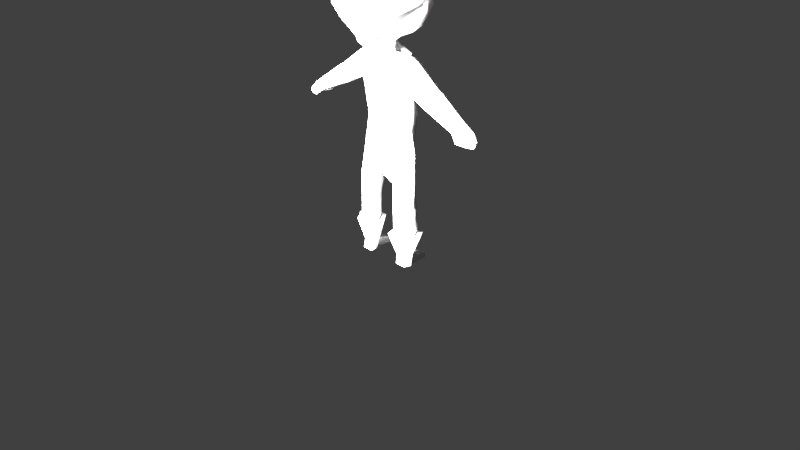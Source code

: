 # Source: peoples.blend  (saved by Blender 2.79.0; exported with 4.5.12 LTS)
import bpy
from mathutils import Matrix  # noqa: F401  (used for matrix-valued properties, if any)

bpy.ops.wm.read_factory_settings(use_empty=True)
scene = bpy.context.scene
scene.name = 'Scene'

# ---- collections
col_collection_1 = bpy.data.collections.new('Collection 1'); scene.collection.children.link(col_collection_1)
col_collection_1.hide_render = True
col_collection_1.hide_viewport = True
col_collection_2 = bpy.data.collections.new('Collection 2'); scene.collection.children.link(col_collection_2)

# ---- materials (node trees are filled in below, after node groups)
mat_material = bpy.data.materials.new('Material')
mat_material.alpha_threshold = 0.0
mat_material.use_transparent_shadow = False
mat_material.roughness = 0.5
mat_material.line_color = (0.0, 0.0, 0.0, 1.0)
mat_material_001 = bpy.data.materials.new('Material.001')
mat_material_001.alpha_threshold = 0.0
mat_material_001.use_transparent_shadow = False
mat_material_001.roughness = 0.5
mat_material_001.line_color = (0.0, 0.0, 0.0, 1.0)

# ---- material node trees

# ---- world
world_world = bpy.data.worlds.new('World'); scene.world = world_world
world_world.color = (0.05088, 0.05088, 0.05088)
world_world.use_sun_shadow = False
world_world.sun_shadow_jitter_overblur = 0.0
world_world.cycles.sampling_method = 'MANUAL'

# ---- cameras
cam_camera = bpy.data.cameras.new('Camera')
cam_camera.clip_end = 100.0
cam_camera.lens = 35.0
cam_camera.sensor_width = 32.0
cam_camera.sensor_height = 18.0
cam_camera.ortho_scale = 7.314
cam_camera.dof.focus_distance = 0.0
cam_camera.dof.aperture_fstop = 128.0

# ---- lights
light_lamp = bpy.data.lights.new('Lamp', 'POINT')
light_lamp.transmission_factor = 0.0
light_lamp.cutoff_distance = 30.0
light_lamp.energy = 100.0
light_lamp.shadow_buffer_clip_start = 1.001
light_lamp.shadow_soft_size = 0.1
light_lamp.shadow_maximum_resolution = 0.006
light_lamp.use_absolute_resolution = True
light_sun_001 = bpy.data.lights.new('Sun.001', 'SUN')
light_sun_001.transmission_factor = 0.0
light_sun_001.angle = 0.1993
light_sun_001.energy = 50.0
light_sun_001.shadow_buffer_clip_start = 0.5
light_sun_001.shadow_soft_size = 0.1
light_sun_001.shadow_cascade_max_distance = 1000.0
light_sun = bpy.data.lights.new('Sun', 'SUN')
light_sun.transmission_factor = 0.0
light_sun.angle = 0.1993
light_sun.energy = 100.0
light_sun.shadow_buffer_clip_start = 0.5
light_sun.shadow_soft_size = 0.1
light_sun.shadow_cascade_max_distance = 1000.0

# ---- meshes
me_cube_001 = bpy.data.meshes.new('Cube.001')
me_cube_001.from_pydata([(-1.533, 0.02514, 3.131), (-1.131, -1.07, 3.131), (-1.027, 1.02, 3.073), (-1.208, 0.02567, 3.614), (-1.016, -0.8881, 3.614), (-0.891, 0.8897, 3.596), (-0.6295, 0.03781, 4.015), (-0.5793, -0.2231, 4.014), (-0.5798, 0.3139, 4.013), (-1.565, 0.0263, 2.531), (-1.195, -1.013, 2.239), (-1.127, 1.036, 2.616), (-5.234e-09, -1.178, 3.089), (-1.107e-08, 1.241, 3.089), (1.533, 0.02514, 3.131), (1.131, -1.07, 3.131), (0.9928, 0.9343, 3.266), (0.0, -1.11, 3.614), (-0.003539, 1.084, 3.599), (1.262, 0.02567, 3.55), (1.005, -0.8881, 3.603), (0.8858, 0.8046, 3.61), (0.04317, 0.03486, 4.115), (0.03365, -0.2866, 4.081), (0.0327, 0.3744, 4.078), (0.6589, 0.03781, 4.015), (0.6083, -0.2231, 4.014), (0.6078, 0.3139, 4.013), (0.05578, -1.227, 2.467), (-1.108e-08, 1.24, 3.078), (1.565, 0.0263, 2.531), (1.26, -1.013, 2.185), (1.068, 0.8757, 2.794), (0.5335, 1.136, 3.416), (0.5854, -1.147, 3.09), (0.5109, 0.9712, 3.615), (0.5242, -0.9956, 3.614), (0.3338, 0.3432, 4.059), (0.3346, -0.2538, 4.062), (0.3656, 0.03638, 4.079), (0.5846, -1.161, 2.537), (-0.7441, -1.065, 1.884), (0.0352, -1.156, 1.922), (0.9438, -1.065, 1.776), (0.3117, -1.128, 1.896), (-0.4035, -0.8164, 1.409), (-0.1311, -0.8662, 1.39), (0.3872, -0.8164, 1.398), (0.02328, -0.8494, 1.377), (-1.16, 0.3229, 1.109), (-0.685, 0.4499, 1.168), (-0.1571, 0.3229, 1.109), (-0.4156, 0.4792, 1.145), (-1.345, 0.8853, 0.6032), (-0.6956, 0.9634, 0.523), (0.03743, 0.8853, 0.6032), (-0.3243, 0.8693, 0.4614), (-0.9744, 0.8554, 0.04015), (-0.7122, 0.8075, 0.02208), (-0.4212, 0.8554, 0.04015), (-0.5637, 0.8237, 0.009647), (-0.1763, -0.4745, 1.098), (0.02196, -0.4303, 1.141), (-0.383, -0.4969, 1.115), (-0.7478, -0.4303, 1.141)], [], [(13, 2, 5, 18), (2, 0, 3, 5), (3, 4, 7, 6), (18, 5, 8, 24), (0, 1, 4, 3), (1, 12, 17, 4), (6, 7, 23, 22), (8, 6, 22, 24), (4, 17, 23, 7), (5, 3, 6, 8), (12, 1, 10, 28), (0, 2, 11, 9), (2, 13, 29, 11), (1, 0, 9, 10), (33, 35, 21, 16), (16, 21, 19, 14), (19, 25, 26, 20), (35, 37, 27, 21), (14, 19, 20, 15), (34, 36, 17, 12), (39, 22, 23, 38), (37, 24, 22, 39), (36, 38, 23, 17), (21, 27, 25, 19), (34, 40, 31, 15), (14, 30, 32, 16), (15, 31, 30, 14), (12, 28, 40, 34), (20, 26, 38, 36), (27, 37, 39, 25), (25, 39, 38, 26), (15, 20, 36, 34), (18, 24, 37, 35), (13, 18, 35, 33), (31, 40, 44, 43), (40, 28, 42, 44), (28, 10, 41, 42), (43, 44, 48, 47), (44, 42, 46, 48), (42, 41, 45, 46), (62, 61, 52, 51), (61, 63, 50, 52), (63, 64, 49, 50), (51, 52, 56, 55), (52, 50, 54, 56), (50, 49, 53, 54), (55, 56, 60, 59), (56, 54, 58, 60), (54, 53, 57, 58), (46, 45, 64, 63), (48, 46, 63, 61), (47, 48, 61, 62)])
me_cube_001.polygons.foreach_set('use_smooth', [True] * 52)
me_cube_001.materials.append(mat_material)
me_cube_001.use_remesh_preserve_volume = False
me_cube_001.use_remesh_preserve_attributes = False
me_cube_001.use_mirror_vertex_groups = False
me_cube_001.update()
me_cube = bpy.data.meshes.new('Cube')
me_cube.from_pydata([(-0.9056, 0.08525, -0.002163), (-1.116, 0.04804, 0.7503), (-0.9675, -0.2245, 0.6944), (-0.717, -0.225, 0.1499), (-0.9702, 0.3499, 0.7014), (-0.7238, 0.4103, 0.1561), (-0.6255, 0.5656, -2.098), (-0.6255, -0.3079, -2.117), (-0.6591, 0.4538, 0.8018), (-0.6591, -0.3528, 0.8018), (-1.085, 0.09074, -2.112), (0.0, 0.7336, -2.12), (-0.5814, 0.5941, -0.01677), (0.0, -0.5468, -2.095), (-0.5814, -0.3717, -0.01677), (-0.7994, 0.03913, 0.9421), (0.0, 0.5446, 0.9421), (0.0, -0.448, 0.9421), (0.0, 0.8127, -0.01677), (0.0, -0.5586, -0.01677), (-0.8982, 0.08782, -0.01677), (0.0, -0.6444, -2.263), (-0.5208, 0.6722, -1.024), (-0.5208, -0.2523, -1.024), (0.0, 0.8842, -0.9955), (0.0, -0.4647, -0.9675), (-0.7615, 0.183, -1.085), (-1.119, 0.02392, -2.625), (-0.6812, -0.3246, -2.604), (-0.6995, 0.5101, -2.538), (0.0, 0.637, -2.582), (0.0, -0.5301, -2.566), (0.0, 0.03079, -2.765), (-1.145, 0.005079, -3.083), (-0.8913, -0.2693, -3.037), (-0.8653, 0.3091, -3.011), (-0.4316, 0.3304, -3.014), (-0.4942, -0.3489, -2.948), (-0.4101, 0.01003, -3.07), (-1.117, 5.437e-08, -3.9), (-0.8726, -0.2915, -3.819), (-1.002, 0.2885, -3.822), (-0.6149, 0.2976, -3.815), (-0.5605, -0.2989, -3.814), (-0.4685, 1.017e-07, -3.933), (-1.134, 5.437e-08, -4.578), (-0.8897, -0.2915, -4.578), (-1.019, 0.2885, -4.578), (-0.632, 0.2976, -4.578), (-0.5777, -0.2989, -4.578), (-0.4857, 1.017e-07, -4.578), (-1.021, 5.667e-08, -4.796), (-0.8539, -0.1988, -4.796), (-0.9419, 0.1967, -4.796), (-0.6782, 0.203, -4.796), (-0.6411, -0.2039, -4.796), (-0.5784, 8.896e-08, -4.796), (-1.304, 4.908e-08, -4.628), (-0.9432, -0.4301, -4.628), (-1.134, 0.4256, -4.628), (-0.563, 0.4391, -4.628), (-0.4829, -0.441, -4.628), (-0.3471, 1.189e-07, -4.628), (-1.024, 6.125e-08, -5.383), (-0.855, -0.2018, -5.383), (-0.9443, 0.1996, -5.383), (-0.6767, 0.206, -5.383), (-0.6391, -0.2069, -5.383), (-0.5754, 9.402e-08, -5.383), (-1.024, 6.125e-08, -5.718), (-0.9443, -0.1996, -5.718), (-0.9443, 0.1996, -5.718), (-0.6767, 0.206, -5.718), (-0.5872, -0.2081, -5.718), (-0.5754, 9.402e-08, -5.718), (-0.9221, 0.7354, -5.567), (-0.565, 0.727, -5.567), (-0.9221, 0.7354, -5.718), (-0.565, 0.727, -5.718), (-1.186, 0.04688, 0.7165), (-0.9753, 0.0841, -0.03598), (-0.7935, 0.4092, 0.1223), (-1.04, 0.3488, 0.6675), (-0.7867, -0.2262, 0.1161), (-1.037, -0.2257, 0.6606), (-2.006, 0.03332, 0.1246), (-1.795, 0.07054, -0.4337), (-1.614, 0.3956, -0.2755), (-1.86, 0.3352, 0.07568), (-1.607, -0.2397, -0.2817), (-1.857, -0.2392, 0.06874), (-2.119, 0.03146, 0.06999), (-1.908, 0.06868, -0.4883), (-1.726, 0.3937, -0.3301), (-1.973, 0.3334, 0.02107), (-1.719, -0.2416, -0.3363), (-1.97, -0.2411, 0.01413), (-3.039, 0.02585, -0.5451), (-2.893, 0.05157, -0.8569), (-2.768, 0.2763, -0.8217), (-2.938, 0.2345, -0.5789), (-2.763, -0.1629, -0.8259), (-2.936, -0.1625, -0.5837), (-3.357, 0.0114, -0.7641), (-3.218, 0.05018, -1.022), (-3.029, 0.3889, -1.033), (-3.205, 0.326, -0.815), (-3.022, -0.2732, -1.039), (-3.202, -0.2726, -0.8223), (-3.499, 0.01757, -0.9662), (-3.441, 0.04218, -1.187), (-3.32, 0.2572, -1.083), (-3.402, 0.2172, -0.9986), (-3.316, -0.163, -1.087), (-3.401, -0.1627, -1.003), (0.0, -0.1456, 0.9373), (0.0, 0.2384, 0.9373), (-0.2184, 0.04288, 0.9373), (-0.1641, -0.1087, 0.883), (-0.1641, 0.2033, 0.883), (0.0, -0.08349, -2.462), (-0.3882, -0.1043, -2.766), (-0.4723, -0.4631, -2.645), (0.0, -0.1466, 1.241), (0.0, 0.2374, 1.241), (-0.1965, 0.04183, 1.241), (-0.1422, -0.1098, 1.187), (-0.1422, 0.2023, 1.187), (0.0, -0.3419, 1.348), (0.0, 0.4329, 1.348), (-0.3796, 0.03832, 1.348), (-0.2701, -0.2676, 1.348), (-0.2701, 0.362, 1.348), (0.0, -0.7829, 1.607), (0.0, 0.876, 1.607), (-1.036, 0.03116, 1.607), (-0.6673, -0.6238, 1.607), (-0.6673, 0.7241, 1.607), (0.0, 0.03747, 3.775), (0.0, -1.122, 2.173), (0.0, 1.222, 2.173), (-1.441, 0.02806, 2.173), (-0.8598, -0.8973, 2.173), (-0.8598, 1.007, 2.173), (0.0, -1.122, 3.124), (0.0, 1.222, 3.124), (-1.441, 0.02806, 3.124), (-0.8598, -0.8973, 3.124), (-0.8598, 1.007, 3.124), (0.0, -0.1935, 3.775), (0.0, 0.2815, 3.775), (-0.6329, 0.03958, 3.775), (-0.515, -0.148, 3.775), (-0.515, 0.238, 3.775), (0.0, -0.8593, 3.436), (0.0, 0.954, 3.436), (-1.196, 0.03055, 3.436), (-0.7465, 0.788, 3.436), (-0.7465, -0.6853, 3.436)], [], [(14, 9, 2, 3), (1, 4, 82, 79), (8, 12, 5, 4), (15, 8, 4, 1), (3, 2, 84, 83), (70, 73, 67, 64), (12, 20, 0, 5), (9, 15, 1, 2), (8, 16, 18, 12), (22, 24, 11, 6), (23, 25, 19, 14), (14, 19, 17, 9), (26, 23, 14, 20), (22, 26, 20, 12), (20, 14, 3, 0), (8, 15, 117, 119), (9, 17, 115, 118), (7, 28, 31, 13), (10, 27, 28, 7), (6, 10, 26, 22), (10, 7, 23, 26), (7, 13, 25, 23), (12, 18, 24, 22), (30, 36, 35, 29), (116, 119, 127, 124), (11, 30, 29, 6), (6, 29, 27, 10), (38, 44, 42, 36), (33, 39, 40, 34), (27, 33, 34, 28), (32, 38, 36, 30), (28, 34, 37, 31), (29, 35, 33, 27), (42, 48, 47, 41), (43, 49, 50, 44), (34, 40, 43, 37), (35, 41, 39, 33), (37, 43, 44, 38), (36, 42, 41, 35), (46, 52, 55, 49), (50, 56, 54, 48), (39, 45, 46, 40), (44, 50, 48, 42), (40, 46, 49, 43), (41, 47, 45, 39), (54, 60, 59, 53), (55, 61, 62, 56), (47, 53, 51, 45), (49, 55, 56, 50), (48, 54, 53, 47), (45, 51, 52, 46), (58, 64, 67, 61), (62, 68, 66, 60), (51, 57, 58, 52), (56, 62, 60, 54), (52, 58, 61, 55), (53, 59, 57, 51), (66, 72, 71, 65), (67, 73, 74, 68), (59, 65, 63, 57), (61, 67, 68, 62), (60, 66, 65, 59), (57, 63, 64, 58), (71, 72, 74, 69), (69, 74, 73, 70), (63, 69, 70, 64), (68, 74, 72, 66), (73, 70, 77, 78), (65, 71, 69, 63), (75, 76, 78, 77), (70, 64, 75, 77), (64, 67, 76, 75), (67, 73, 78, 76), (83, 84, 90, 89), (80, 83, 89, 86), (0, 3, 83, 80), (2, 1, 79, 84), (4, 5, 81, 82), (5, 0, 80, 81), (88, 87, 93, 94), (90, 85, 91, 96), (79, 82, 88, 85), (84, 79, 85, 90), (82, 81, 87, 88), (81, 80, 86, 87), (91, 94, 100, 97), (95, 96, 102, 101), (87, 86, 92, 93), (86, 89, 95, 92), (89, 90, 96, 95), (85, 88, 94, 91), (99, 98, 104, 105), (100, 99, 105, 106), (96, 91, 97, 102), (94, 93, 99, 100), (93, 92, 98, 99), (92, 95, 101, 98), (108, 103, 109, 114), (103, 106, 112, 109), (98, 101, 107, 104), (101, 102, 108, 107), (97, 100, 106, 103), (102, 97, 103, 108), (111, 110, 109, 112), (110, 113, 114, 109), (106, 105, 111, 112), (105, 104, 110, 111), (104, 107, 113, 110), (107, 108, 114, 113), (119, 117, 125, 127), (31, 37, 122, 21), (15, 9, 118, 117), (16, 8, 119, 116), (21, 122, 121, 120), (127, 125, 130, 132), (126, 123, 128, 131), (38, 32, 120, 121), (118, 115, 123, 126), (37, 38, 121, 122), (117, 118, 126, 125), (130, 131, 136, 135), (129, 132, 137, 134), (124, 127, 132, 129), (125, 126, 131, 130), (137, 135, 141, 143), (136, 133, 139, 142), (131, 128, 133, 136), (132, 130, 135, 137), (142, 139, 144, 147), (141, 142, 147, 146), (134, 137, 143, 140), (135, 136, 142, 141), (155, 157, 153, 150), (157, 156, 151, 153), (143, 141, 146, 148), (140, 143, 148, 145), (151, 152, 149, 138), (153, 151, 138, 150), (156, 158, 152, 151), (158, 154, 149, 152), (147, 144, 154, 158), (146, 147, 158, 156), (148, 146, 156, 157), (145, 148, 157, 155)])
me_cube.polygons.foreach_set('use_smooth', [True] * 144)
me_cube.materials.append(mat_material)
me_cube.use_remesh_preserve_volume = False
me_cube.use_remesh_preserve_attributes = False
me_cube.use_mirror_vertex_groups = False
me_cube.update()
me_cube_002 = bpy.data.meshes.new('Cube.002')
me_cube_002.from_pydata([(-1.624, -0.007591, 3.244), (-1.222, -1.103, 3.244), (-1.118, 0.9873, 3.186), (-1.299, -0.007065, 3.727), (-1.107, -0.9209, 3.727), (-0.982, 0.8569, 3.709), (-0.7205, 0.005075, 4.127), (-0.6703, -0.2559, 4.127), (-0.6708, 0.2812, 4.125), (-1.656, -0.006433, 2.643), (-1.286, -1.046, 2.351), (-1.218, 1.003, 2.728), (-0.09103, -1.351, 3.263), (-0.09103, 1.208, 3.201), (1.442, -0.007591, 3.244), (1.04, -1.103, 3.244), (0.9018, 0.9015, 3.378), (-0.09103, -1.143, 3.727), (-0.09457, 1.051, 3.711), (1.171, -0.007065, 3.662), (0.9137, -0.9209, 3.716), (0.7947, 0.7718, 3.723), (-0.04786, 0.00213, 4.227), (-0.05738, -0.3193, 4.194), (-0.05833, 0.3417, 4.191), (0.5678, 0.005075, 4.127), (0.5172, -0.2559, 4.127), (0.5167, 0.2812, 4.125), (-0.03525, -1.485, 2.649), (-0.09103, 1.207, 3.19), (1.474, -0.006433, 2.643), (1.169, -1.046, 2.297), (0.9766, 0.8429, 2.906), (0.4424, 1.103, 3.528), (0.4943, -1.319, 3.265), (0.4198, 0.9385, 3.727), (0.4331, -1.028, 3.727), (0.2427, 0.3105, 4.172), (0.2435, -0.2866, 4.175), (0.2745, 0.00365, 4.192), (0.4936, -1.418, 2.719), (-0.8351, -1.097, 1.996), (-0.05583, -1.274, 2.042), (0.8528, -1.097, 1.888), (0.2206, -1.246, 2.016), (-0.4946, -0.8492, 1.522), (-0.2112, -1.014, 1.426), (0.2962, -0.8492, 1.511), (-0.05683, -0.9974, 1.413), (-1.251, 0.2901, 1.221), (-0.776, 0.249, 1.118), (-0.2482, 0.2901, 1.221), (-0.5066, 0.2783, 1.096), (-1.436, 0.8525, 0.7157), (-0.7866, 0.769, 0.629), (-0.0536, 0.8525, 0.7157), (-0.4153, 0.675, 0.5673), (-1.065, 0.8227, 0.1526), (-0.8033, 0.7748, 0.1345), (-0.5122, 0.8227, 0.1526), (-0.6547, 0.7909, 0.1221), (-0.2564, -0.5371, 1.126), (-0.06907, -0.463, 1.253), (-0.4631, -0.5596, 1.143), (-0.8388, -0.463, 1.253), (-1.528, -0.01255, 3.217), (-1.162, -1.026, 3.223), (-1.059, 0.9102, 3.162), (-1.222, -0.01281, 3.663), (-1.055, -0.8631, 3.663), (-0.933, 0.7941, 3.648), (-0.6812, 0.002417, 4.036), (-0.6404, -0.233, 4.034), (-0.639, 0.2525, 4.035), (-1.556, -0.006326, 2.635), (-1.234, -0.9602, 2.351), (-1.147, 0.934, 2.717), (-0.08909, -1.112, 3.188), (-0.07651, 1.112, 3.177), (1.346, -0.01539, 3.218), (0.9793, -1.027, 3.22), (0.8272, 0.846, 3.341), (-0.09019, -1.061, 3.669), (-0.08934, 0.9715, 3.651), (1.092, -0.01258, 3.6), (0.8623, -0.8646, 3.651), (0.7398, 0.7199, 3.657), (-0.04608, 0.001928, 4.127), (-0.05618, -0.2895, 4.098), (-0.05666, 0.3078, 4.096), (0.5234, 0.002349, 4.038), (0.4824, -0.2332, 4.036), (0.4788, 0.2528, 4.037), (-0.03419, -1.16, 2.583), (-0.07012, 1.11, 3.182), (1.374, -0.007547, 2.635), (1.117, -0.9597, 2.296), (0.89, 0.7932, 2.9), (0.42, 1.017, 3.482), (0.4805, -1.081, 3.188), (0.3981, 0.8668, 3.661), (0.4184, -0.9511, 3.665), (0.2277, 0.2783, 4.078), (0.2299, -0.2582, 4.08), (0.2598, 0.003412, 4.093), (0.4802, -1.094, 2.652), (-0.8221, -1.001, 2.018), (-0.05454, -1.093, 2.063), (0.842, -1.0, 1.909), (0.212, -1.066, 2.039), (-0.4803, -0.7721, 1.584), (-0.2171, -0.7186, 1.664), (0.2893, -0.7724, 1.574), (-0.07495, -0.7075, 1.657), (-1.089, 0.3638, 1.356), (-0.7743, 0.4395, 1.423), (-0.2464, 0.3224, 1.316), (-0.4967, 0.4775, 1.395), (-1.276, 0.9775, 0.7819), (-0.7661, 1.11, 0.7664), (-0.0507, 0.9393, 0.7653), (-0.4113, 1.07, 0.7488), (-0.9722, 0.9537, 0.142), (-0.7885, 0.9881, 0.122), (-0.5212, 0.9223, 0.1514), (-0.6727, 0.9833, 0.113), (-0.2691, -0.3948, 1.455), (-0.07962, -0.4344, 1.348), (-0.4656, -0.4099, 1.47), (-0.8368, -0.4461, 1.352), (-0.9966, 0.05252, 0.1103), (-1.207, 0.0153, 0.8627), (-1.059, -0.2572, 0.8069), (-0.808, -0.2578, 0.2623), (-1.061, 0.3172, 0.8138), (-0.8148, 0.3776, 0.2685), (-0.6528, 0.5463, -1.918), (-0.7166, -0.3407, -2.005), (-0.7501, 0.421, 0.9142), (-0.7501, -0.3855, 0.9142), (-1.176, 0.058, -1.999), (-0.6382, 0.5663, 0.03506), (-0.6724, -0.4044, 0.09567), (-0.8904, 0.006393, 1.055), (-0.9892, 0.05508, 0.09567), (-0.6868, 0.6435, -0.9096), (-0.6119, -0.2851, -0.9119), (-0.8525, 0.1503, -0.9725), (-1.21, -0.008812, -2.513), (-0.7723, -0.3573, -2.491), (-0.7905, 0.4774, -2.425), (-1.236, -0.02766, -2.97), (-0.9824, -0.302, -2.924), (-0.9563, 0.2763, -2.899), (-0.5226, 0.2976, -2.902), (-0.5852, -0.3816, -2.836), (-0.5011, -0.02271, -2.957), (-1.208, -0.03273, -3.788), (-0.9636, -0.3243, -3.707), (-1.093, 0.2557, -3.709), (-0.7059, 0.2649, -3.702), (-0.6516, -0.3317, -3.701), (-0.5596, -0.03273, -3.82), (-1.225, -0.03273, -4.465), (-0.9807, -0.3243, -4.465), (-1.11, 0.2557, -4.465), (-0.723, 0.2649, -4.465), (-0.6687, -0.3317, -4.465), (-0.5767, -0.03273, -4.465), (-1.112, -0.03273, -4.683), (-0.9449, -0.2316, -4.683), (-1.033, 0.164, -4.683), (-0.7692, 0.1703, -4.683), (-0.7321, -0.2366, -4.683), (-0.6694, -0.03273, -4.683), (-1.395, -0.03273, -4.516), (-1.034, -0.4628, -4.516), (-1.225, 0.3928, -4.516), (-0.654, 0.4064, -4.516), (-0.5739, -0.4737, -4.516), (-0.4382, -0.03273, -4.516), (-1.115, -0.03273, -5.27), (-0.9461, -0.2345, -5.27), (-1.035, 0.1669, -5.27), (-0.7057, 0.1733, -5.27), (-0.7301, -0.2396, -5.27), (-0.6665, -0.03273, -5.27), (-1.115, -0.03273, -5.606), (-1.035, -0.2324, -5.606), (-1.035, 0.1669, -5.606), (-0.7677, 0.1733, -5.606), (-0.6782, -0.2409, -5.606), (-0.6665, -0.03273, -5.606), (-1.013, 0.7027, -5.455), (-0.656, 0.6942, -5.455), (-1.013, 0.7027, -5.606), (-0.656, 0.6942, -5.606), (-1.277, 0.01415, 0.8289), (-1.066, 0.05137, 0.07646), (-0.8845, 0.3764, 0.2347), (-1.131, 0.316, 0.78), (-0.8778, -0.2589, 0.2285), (-1.128, -0.2584, 0.773), (-2.097, 0.0005881, 0.237), (-1.886, 0.0378, -0.3213), (-1.705, 0.3629, -0.1631), (-1.951, 0.3025, 0.1881), (-1.698, -0.2725, -0.1692), (-1.948, -0.2719, 0.1812), (-2.21, -0.001274, 0.1824), (-1.999, 0.03594, -0.3759), (-1.817, 0.361, -0.2177), (-2.064, 0.3006, 0.1335), (-1.81, -0.2743, -0.2238), (-2.061, -0.2738, 0.1266), (-3.13, -0.006885, -0.4326), (-2.984, 0.01884, -0.7445), (-2.859, 0.2435, -0.7092), (-3.029, 0.2018, -0.4665), (-2.854, -0.1956, -0.7135), (-3.027, -0.1953, -0.4713), (-3.448, -0.02133, -0.6516), (-3.309, 0.01745, -0.9091), (-3.12, 0.3562, -0.9203), (-3.296, 0.2933, -0.7026), (-3.113, -0.3059, -0.9267), (-3.293, -0.3053, -0.7098), (-3.59, -0.01516, -0.8538), (-3.532, 0.009449, -1.075), (-3.411, 0.2244, -0.9701), (-3.494, 0.1845, -0.8861), (-3.407, -0.1957, -0.9742), (-3.492, -0.1954, -0.8907), (-0.3094, 0.01015, 1.05), (-0.2551, -0.1415, 0.9954), (-0.2551, 0.1706, 0.9954), (-0.2875, 0.009095, 1.354), (-0.2332, -0.1425, 1.299), (-0.2332, 0.1695, 1.299), (-0.4707, 0.005589, 1.461), (-0.3611, -0.3003, 1.461), (-0.3611, 0.3293, 1.461), (-1.127, -0.001576, 1.719), (-0.7584, -0.6565, 1.719), (-0.7584, 0.6914, 1.719), (-1.532, -0.004675, 2.286), (-0.9508, -0.93, 2.286), (-0.9508, 0.9744, 2.286), (-1.532, -0.004675, 3.237), (-0.9508, -0.93, 3.237), (-0.9508, 0.9744, 3.237), (-0.7239, 0.006848, 3.887), (-0.6061, -0.1807, 3.887), (-0.6061, 0.2053, 3.887), (-1.287, -0.002182, 3.549), (-0.8375, 0.7553, 3.549), (-0.8375, -0.7181, 3.549), (0.8145, 0.05252, 0.1103), (1.025, 0.0153, 0.8627), (0.8764, -0.2572, 0.8069), (0.626, -0.2578, 0.2623), (0.8792, 0.3172, 0.8138), (0.6328, 0.3776, 0.2685), (0.4708, 0.5463, -1.918), (0.5345, -0.3407, -2.005), (0.5677, 0.4341, 0.869), (0.568, -0.3855, 0.9142), (0.9935, 0.058, -1.999), (-0.09103, 0.6987, -1.965), (0.4561, 0.5663, 0.03506), (-0.08727, -0.5091, -2.049), (0.4904, -0.4044, 0.09567), (0.7088, 0.0196, 0.99), (-0.08114, 0.5136, 0.8156), (-0.04473, -0.427, 0.8247), (-0.09103, 0.7758, 0.0636), (-0.08442, -0.4514, 0.06335), (0.8071, 0.05508, 0.09567), (0.5056, 0.6435, -0.9096), (0.4298, -0.2851, -0.9119), (-0.07952, 0.7676, -0.953), (-0.09103, -0.4974, -0.8551), (0.6705, 0.1503, -0.9725), (1.028, -0.008812, -2.513), (0.5902, -0.3573, -2.491), (0.6085, 0.4774, -2.425), (-0.09103, 0.6043, -2.47), (-0.1034, -0.4658, -2.455), (-0.09103, -0.001941, -2.653), (1.054, -0.02766, -2.97), (0.8003, -0.302, -2.924), (0.7743, 0.2763, -2.899), (0.3406, 0.2976, -2.902), (0.4626, -0.3374, -2.86), (1.026, -0.03273, -3.788), (0.7815, -0.3243, -3.707), (0.9105, 0.2557, -3.709), (0.5238, 0.2649, -3.702), (0.4695, -0.3317, -3.701), (0.3775, -0.03273, -3.82), (1.043, -0.03273, -4.465), (0.7987, -0.3243, -4.465), (0.9277, 0.2557, -4.465), (0.541, 0.2649, -4.465), (0.4866, -0.3317, -4.465), (0.3946, -0.03273, -4.465), (0.9298, -0.03273, -4.683), (0.7629, -0.2316, -4.683), (0.8509, 0.164, -4.683), (0.5871, 0.1703, -4.683), (0.5501, -0.2366, -4.683), (0.4873, -0.03273, -4.683), (1.213, -0.03273, -4.516), (0.8522, -0.4628, -4.516), (1.042, 0.3928, -4.516), (0.472, 0.4064, -4.516), (0.3918, -0.4737, -4.516), (0.2561, -0.03273, -4.516), (0.9334, -0.03273, -5.27), (0.764, -0.2345, -5.27), (0.8533, 0.1669, -5.27), (0.5158, 0.1733, -5.27), (0.5481, -0.2396, -5.27), (0.4793, -0.02794, -5.297), (0.9334, -0.03273, -5.606), (0.8533, -0.2324, -5.606), (0.8533, 0.1669, -5.606), (0.5857, 0.1733, -5.606), (0.4962, -0.2409, -5.606), (0.4844, -0.03273, -5.606), (0.8311, 0.7027, -5.455), (0.474, 0.6942, -5.455), (0.8311, 0.7027, -5.606), (0.474, 0.6942, -5.606), (1.095, 0.01415, 0.8289), (0.8842, 0.05137, 0.07646), (0.7025, 0.3764, 0.2347), (0.9489, 0.316, 0.78), (0.6957, -0.2589, 0.2285), (0.9462, -0.2584, 0.773), (1.915, 0.0005881, 0.237), (1.704, 0.0378, -0.3213), (1.523, 0.3629, -0.1631), (1.769, 0.3025, 0.1881), (1.516, -0.2725, -0.1692), (1.766, -0.2719, 0.1812), (2.028, -0.001274, 0.1824), (1.817, 0.03594, -0.3759), (1.635, 0.361, -0.2177), (1.882, 0.3006, 0.1335), (1.628, -0.2743, -0.2238), (1.879, -0.2738, 0.1266), (2.948, -0.006885, -0.4326), (2.802, 0.01884, -0.7445), (2.677, 0.2435, -0.7092), (2.847, 0.2018, -0.4665), (2.672, -0.1956, -0.7135), (2.845, -0.1953, -0.4713), (3.266, -0.02133, -0.6516), (3.127, 0.01745, -0.9091), (2.938, 0.3562, -0.9203), (3.114, 0.2933, -0.7026), (2.931, -0.3059, -0.9267), (3.111, -0.3053, -0.7098), (3.408, -0.01516, -0.8538), (3.35, 0.009449, -1.075), (3.229, 0.2244, -0.9701), (3.311, 0.1845, -0.8861), (3.225, -0.1957, -0.9742), (3.31, -0.1954, -0.8907), (-0.09103, -0.1783, 1.05), (-0.09103, 0.2057, 1.05), (0.1274, 0.01015, 1.05), (0.07307, -0.1415, 0.9954), (0.07307, 0.1706, 0.9954), (-0.09103, -0.1794, 1.354), (-0.09103, 0.2047, 1.354), (0.1055, 0.009095, 1.354), (0.05117, -0.1425, 1.299), (0.05117, 0.1695, 1.299), (-0.09103, -0.3747, 1.461), (-0.09103, 0.4002, 1.461), (0.2886, 0.005589, 1.461), (0.1791, -0.3003, 1.461), (0.1791, 0.3293, 1.461), (-0.09103, -0.8157, 1.719), (-0.09103, 0.8432, 1.719), (0.9451, -0.001576, 1.719), (0.5763, -0.6565, 1.719), (0.5763, 0.6914, 1.719), (-0.09103, 0.004731, 3.887), (-0.09103, -1.155, 2.286), (-0.09103, 1.189, 2.286), (1.35, -0.004675, 2.286), (0.7687, -0.93, 2.286), (0.7687, 0.9744, 2.286), (-0.09103, -1.155, 3.237), (-0.09103, 1.189, 3.237), (1.35, -0.004675, 3.237), (0.7687, -0.93, 3.237), (0.7687, 0.9744, 3.237), (-0.09103, -0.2263, 3.887), (-0.09103, 0.2488, 3.887), (0.5418, 0.006848, 3.887), (0.424, -0.1807, 3.887), (0.424, 0.2053, 3.887), (-0.09103, -0.892, 3.549), (-0.09103, 0.9212, 3.549), (1.105, -0.002182, 3.549), (0.6554, 0.7553, 3.549), (0.6554, -0.7181, 3.549)], [], [(13, 2, 5, 18), (2, 0, 3, 5), (3, 4, 7, 6), (18, 5, 8, 24), (0, 1, 4, 3), (1, 12, 17, 4), (6, 7, 23, 22), (8, 6, 22, 24), (4, 17, 23, 7), (5, 3, 6, 8), (12, 1, 10, 28), (0, 2, 11, 9), (2, 13, 29, 11), (1, 0, 9, 10), (33, 35, 21, 16), (16, 21, 19, 14), (19, 25, 26, 20), (35, 37, 27, 21), (14, 19, 20, 15), (34, 36, 17, 12), (39, 22, 23, 38), (37, 24, 22, 39), (36, 38, 23, 17), (21, 27, 25, 19), (34, 40, 31, 15), (14, 30, 32, 16), (15, 31, 30, 14), (12, 28, 40, 34), (20, 26, 38, 36), (27, 37, 39, 25), (25, 39, 38, 26), (15, 20, 36, 34), (18, 24, 37, 35), (13, 18, 35, 33), (31, 40, 44, 43), (40, 28, 42, 44), (28, 10, 41, 42), (43, 44, 48, 47), (44, 42, 46, 48), (42, 41, 45, 46), (62, 61, 52, 51), (61, 63, 50, 52), (63, 64, 49, 50), (51, 52, 56, 55), (52, 50, 54, 56), (50, 49, 53, 54), (55, 56, 60, 59), (56, 54, 58, 60), (54, 53, 57, 58), (46, 45, 64, 63), (48, 46, 63, 61), (47, 48, 61, 62), (78, 83, 70, 67), (67, 70, 68, 65), (68, 71, 72, 69), (83, 89, 73, 70), (65, 68, 69, 66), (66, 69, 82, 77), (71, 87, 88, 72), (73, 89, 87, 71), (69, 72, 88, 82), (70, 73, 71, 68), (77, 93, 75, 66), (65, 74, 76, 67), (67, 76, 94, 78), (66, 75, 74, 65), (98, 81, 86, 100), (81, 79, 84, 86), (84, 85, 91, 90), (100, 86, 92, 102), (79, 80, 85, 84), (99, 77, 82, 101), (104, 103, 88, 87), (102, 104, 87, 89), (101, 82, 88, 103), (86, 84, 90, 92), (99, 80, 96, 105), (79, 81, 97, 95), (80, 79, 95, 96), (77, 99, 105, 93), (85, 101, 103, 91), (92, 90, 104, 102), (90, 91, 103, 104), (80, 99, 101, 85), (83, 100, 102, 89), (78, 98, 100, 83), (96, 108, 109, 105), (105, 109, 107, 93), (93, 107, 106, 75), (108, 112, 113, 109), (109, 113, 111, 107), (107, 111, 110, 106), (127, 116, 117, 126), (126, 117, 115, 128), (128, 115, 114, 129), (116, 120, 121, 117), (117, 121, 119, 115), (115, 119, 118, 114), (120, 124, 125, 121), (121, 125, 123, 119), (119, 123, 122, 118), (111, 128, 129, 110), (113, 126, 128, 111), (112, 127, 126, 113), (10, 9, 74, 75), (9, 11, 76, 74), (11, 29, 94, 76), (29, 13, 78, 94), (13, 33, 98, 78), (30, 31, 96, 95), (32, 30, 95, 97), (16, 32, 97, 81), (33, 16, 81, 98), (31, 43, 108, 96), (41, 10, 75, 106), (43, 47, 112, 108), (45, 41, 106, 110), (47, 62, 127, 112), (49, 64, 129, 114), (51, 55, 120, 116), (53, 49, 114, 118), (58, 57, 122, 123), (60, 58, 123, 125), (59, 60, 125, 124), (55, 59, 124, 120), (57, 53, 118, 122), (62, 51, 116, 127), (64, 45, 110, 129), (142, 139, 132, 133), (131, 134, 200, 197), (138, 141, 135, 134), (143, 138, 134, 131), (133, 132, 202, 201), (188, 191, 185, 182), (141, 144, 130, 135), (139, 143, 131, 132), (138, 273, 275, 141), (145, 280, 268, 136), (146, 281, 276, 142), (142, 276, 274, 139), (147, 146, 142, 144), (145, 147, 144, 141), (144, 142, 133, 130), (138, 143, 233, 235), (139, 274, 370, 234), (137, 149, 287, 270), (140, 148, 149, 137), (136, 140, 147, 145), (140, 137, 146, 147), (137, 270, 281, 146), (141, 275, 280, 145), (286, 154, 153, 150), (371, 235, 238, 376), (268, 286, 150, 136), (136, 150, 148, 140), (156, 162, 160, 154), (151, 157, 158, 152), (148, 151, 152, 149), (288, 156, 154, 286), (149, 152, 155, 287), (150, 153, 151, 148), (160, 166, 165, 159), (161, 167, 168, 162), (152, 158, 161, 155), (153, 159, 157, 151), (155, 161, 162, 156), (154, 160, 159, 153), (164, 170, 173, 167), (168, 174, 172, 166), (157, 163, 164, 158), (162, 168, 166, 160), (158, 164, 167, 161), (159, 165, 163, 157), (172, 178, 177, 171), (173, 179, 180, 174), (165, 171, 169, 163), (167, 173, 174, 168), (166, 172, 171, 165), (163, 169, 170, 164), (176, 182, 185, 179), (180, 186, 184, 178), (169, 175, 176, 170), (174, 180, 178, 172), (170, 176, 179, 173), (171, 177, 175, 169), (184, 194, 193, 183), (185, 191, 192, 186), (177, 183, 181, 175), (179, 185, 186, 180), (178, 184, 183, 177), (175, 181, 182, 176), (189, 190, 192, 187), (187, 192, 191, 188), (181, 187, 188, 182), (186, 192, 190, 184), (189, 183, 193, 195), (183, 189, 187, 181), (193, 194, 196, 195), (190, 189, 195, 196), (184, 190, 196, 194), (201, 202, 208, 207), (198, 201, 207, 204), (130, 133, 201, 198), (132, 131, 197, 202), (134, 135, 199, 200), (135, 130, 198, 199), (206, 205, 211, 212), (208, 203, 209, 214), (197, 200, 206, 203), (202, 197, 203, 208), (200, 199, 205, 206), (199, 198, 204, 205), (209, 212, 218, 215), (213, 214, 220, 219), (205, 204, 210, 211), (204, 207, 213, 210), (207, 208, 214, 213), (203, 206, 212, 209), (217, 216, 222, 223), (218, 217, 223, 224), (214, 209, 215, 220), (212, 211, 217, 218), (211, 210, 216, 217), (210, 213, 219, 216), (226, 221, 227, 232), (221, 224, 230, 227), (216, 219, 225, 222), (219, 220, 226, 225), (215, 218, 224, 221), (220, 215, 221, 226), (229, 228, 227, 230), (228, 231, 232, 227), (224, 223, 229, 230), (223, 222, 228, 229), (222, 225, 231, 228), (225, 226, 232, 231), (235, 233, 236, 238), (143, 139, 234, 233), (273, 138, 235, 371), (238, 236, 239, 241), (237, 375, 380, 240), (156, 288, 287, 155), (234, 370, 375, 237), (233, 234, 237, 236), (239, 240, 243, 242), (381, 241, 244, 386), (376, 238, 241, 381), (236, 237, 240, 239), (244, 242, 245, 247), (243, 385, 391, 246), (240, 380, 385, 243), (241, 239, 242, 244), (246, 391, 396, 249), (245, 246, 249, 248), (386, 244, 247, 392), (242, 243, 246, 245), (407, 255, 253, 402), (255, 254, 251, 253), (247, 245, 248, 250), (392, 247, 250, 397), (251, 252, 401, 390), (253, 251, 390, 402), (254, 256, 252, 251), (256, 406, 401, 252), (249, 396, 406, 256), (248, 249, 256, 254), (250, 248, 254, 255), (397, 250, 255, 407), (271, 260, 259, 266), (258, 334, 337, 261), (265, 261, 262, 269), (272, 258, 261, 265), (260, 338, 339, 259), (325, 319, 322, 328), (269, 262, 257, 277), (266, 259, 258, 272), (265, 269, 275, 273), (278, 263, 268, 280), (279, 271, 276, 281), (271, 266, 274, 276), (282, 277, 271, 279), (278, 269, 277, 282), (277, 257, 260, 271), (265, 374, 372, 272), (266, 373, 370, 274), (264, 270, 287, 284), (267, 264, 284, 283), (263, 278, 282, 267), (267, 282, 279, 264), (264, 279, 281, 270), (269, 278, 280, 275), (286, 285, 291, 292), (371, 376, 379, 374), (268, 263, 285, 286), (263, 267, 283, 285), (293, 292, 297, 299), (289, 290, 295, 294), (283, 284, 290, 289), (288, 286, 292, 293), (284, 287, 293, 290), (285, 283, 289, 291), (297, 296, 302, 303), (298, 299, 305, 304), (290, 293, 298, 295), (291, 289, 294, 296), (293, 299, 298), (292, 291, 296, 297), (301, 304, 310, 307), (305, 303, 309, 311), (294, 295, 301, 300), (299, 297, 303, 305), (295, 298, 304, 301), (296, 294, 300, 302), (309, 308, 314, 315), (310, 311, 317, 316), (302, 300, 306, 308), (304, 305, 311, 310), (303, 302, 308, 309), (300, 301, 307, 306), (313, 316, 322, 319), (317, 315, 321, 323), (306, 307, 313, 312), (311, 309, 315, 317), (307, 310, 316, 313), (308, 306, 312, 314), (321, 320, 330, 331), (322, 323, 329, 328), (314, 312, 318, 320), (316, 317, 323, 322), (315, 314, 320, 321), (312, 313, 319, 318), (326, 324, 329, 327), (324, 325, 328, 329), (318, 319, 325, 324), (326, 332, 330, 320), (327, 333, 332, 326), (320, 318, 324, 326), (330, 332, 333, 331), (327, 329, 333), (321, 331, 323), (323, 331, 333, 329), (338, 344, 345, 339), (335, 341, 344, 338), (257, 335, 338, 260), (259, 339, 334, 258), (261, 337, 336, 262), (262, 336, 335, 257), (343, 349, 348, 342), (345, 351, 346, 340), (334, 340, 343, 337), (339, 345, 340, 334), (337, 343, 342, 336), (336, 342, 341, 335), (346, 352, 355, 349), (350, 356, 357, 351), (342, 348, 347, 341), (341, 347, 350, 344), (344, 350, 351, 345), (340, 346, 349, 343), (354, 360, 359, 353), (355, 361, 360, 354), (351, 357, 352, 346), (349, 355, 354, 348), (348, 354, 353, 347), (347, 353, 356, 350), (363, 369, 364, 358), (358, 364, 367, 361), (353, 359, 362, 356), (356, 362, 363, 357), (352, 358, 361, 355), (357, 363, 358, 352), (366, 367, 364, 365), (365, 364, 369, 368), (361, 367, 366, 360), (360, 366, 365, 359), (359, 365, 368, 362), (362, 368, 369, 363), (374, 379, 377, 372), (272, 372, 373, 266), (273, 371, 374, 265), (379, 384, 382, 377), (378, 383, 380, 375), (293, 287, 288), (373, 378, 375, 370), (372, 377, 378, 373), (382, 387, 388, 383), (381, 386, 389, 384), (376, 381, 384, 379), (377, 382, 383, 378), (389, 395, 393, 387), (388, 394, 391, 385), (383, 388, 385, 380), (384, 389, 387, 382), (394, 399, 396, 391), (393, 398, 399, 394), (386, 392, 395, 389), (387, 393, 394, 388), (407, 402, 405, 409), (409, 405, 403, 408), (395, 400, 398, 393), (392, 397, 400, 395), (403, 390, 401, 404), (405, 402, 390, 403), (408, 403, 404, 410), (410, 404, 401, 406), (399, 410, 406, 396), (398, 408, 410, 399), (400, 409, 408, 398), (397, 407, 409, 400)])
me_cube_002.polygons.foreach_set('use_smooth', [True] * 409)
_uv = me_cube_002.uv_layers.new(name='UVMap')
_uv.uv.foreach_set('vector', [0.5686, 0.9069, 0.5648, 0.922, 0.558, 0.9205, 0.5615, 0.9074, 0.5622, 0.8479, 0.5644, 0.8302, 0.5714, 0.8332, 0.5702, 0.8477, 0.6832, 0.9179, 0.6711, 0.912, 0.6846, 0.908, 0.6881, 0.9097, 0.5615, 0.9074, 0.558, 0.9205, 0.5472, 0.9146, 0.5481, 0.9054, 0.5644, 0.8302, 0.5641, 0.8179, 0.5714, 0.8219, 0.5714, 0.8332, 0.5966, 0.8586, 0.6116, 0.8487, 0.6143, 0.8553, 0.6009, 0.8644, 0.6881, 0.9097, 0.6846, 0.908, 0.6863, 0.8984, 0.6911, 0.8994, 0.6921, 0.9098, 0.6881, 0.9097, 0.6911, 0.8994, 0.6956, 0.9006, 0.6711, 0.912, 0.6716, 0.8955, 0.6863, 0.8984, 0.6846, 0.908, 0.6964, 0.9157, 0.6832, 0.9179, 0.6881, 0.9097, 0.6921, 0.9098, 0.6116, 0.8487, 0.5966, 0.8586, 0.5878, 0.8474, 0.6079, 0.8397, 0.5644, 0.8302, 0.5622, 0.8479, 0.5551, 0.8468, 0.555, 0.8293, 0.5622, 0.8479, 0.5605, 0.8586, 0.5603, 0.8586, 0.5551, 0.8468, 0.5966, 0.8586, 0.5849, 0.8644, 0.5793, 0.8567, 0.5878, 0.8474, 0.5647, 0.8989, 0.5606, 0.8991, 0.5592, 0.8927, 0.5644, 0.8909, 0.5644, 0.8909, 0.5592, 0.8927, 0.5509, 0.8843, 0.5555, 0.8793, 0.6918, 0.8795, 0.6927, 0.8897, 0.6889, 0.8896, 0.6783, 0.8806, 0.5606, 0.8991, 0.5483, 0.9006, 0.5487, 0.8962, 0.5592, 0.8927, 0.7067, 0.8266, 0.6997, 0.8267, 0.6943, 0.813, 0.701, 0.8092, 0.6683, 0.8851, 0.6751, 0.8878, 0.6716, 0.8955, 0.6657, 0.8941, 0.6921, 0.8943, 0.6911, 0.8994, 0.6863, 0.8984, 0.6878, 0.8938, 0.6962, 0.8958, 0.6956, 0.9006, 0.6911, 0.8994, 0.6921, 0.8943, 0.6751, 0.8878, 0.6878, 0.8938, 0.6863, 0.8984, 0.6716, 0.8955, 0.5592, 0.8927, 0.5487, 0.8962, 0.5454, 0.8945, 0.5509, 0.8843, 0.6984, 0.8024, 0.7062, 0.7984, 0.7158, 0.8062, 0.701, 0.8092, 0.5555, 0.8793, 0.5617, 0.8777, 0.5686, 0.8886, 0.5644, 0.8909, 0.701, 0.8092, 0.7158, 0.8062, 0.7158, 0.8239, 0.7067, 0.8266, 0.6116, 0.8487, 0.6079, 0.8397, 0.6143, 0.8363, 0.6183, 0.8438, 0.6783, 0.8806, 0.6889, 0.8896, 0.6878, 0.8938, 0.6751, 0.8878, 0.6964, 0.8914, 0.6962, 0.8958, 0.6921, 0.8943, 0.6927, 0.8897, 0.6927, 0.8897, 0.6921, 0.8943, 0.6878, 0.8938, 0.6889, 0.8896, 0.6732, 0.8773, 0.6783, 0.8806, 0.6751, 0.8878, 0.6683, 0.8851, 0.5615, 0.9074, 0.5481, 0.9054, 0.5483, 0.9006, 0.5606, 0.8991, 0.5686, 0.9069, 0.5615, 0.9074, 0.5606, 0.8991, 0.5647, 0.8989, 0.6162, 0.8258, 0.6143, 0.8363, 0.6039, 0.8297, 0.6093, 0.823, 0.6143, 0.8363, 0.6079, 0.8397, 0.6011, 0.8323, 0.6039, 0.8297, 0.6079, 0.8397, 0.5878, 0.8474, 0.5904, 0.8387, 0.6011, 0.8323, 0.6093, 0.823, 0.6039, 0.8297, 0.5939, 0.8246, 0.598, 0.8232, 0.6039, 0.8297, 0.6011, 0.8323, 0.5923, 0.826, 0.5939, 0.8246, 0.6011, 0.8323, 0.5904, 0.8387, 0.5887, 0.8301, 0.5923, 0.826, 0.6468, 0.8484, 0.6464, 0.8448, 0.6599, 0.8445, 0.659, 0.8489, 0.6464, 0.8448, 0.6471, 0.8417, 0.6607, 0.8405, 0.6599, 0.8445, 0.6471, 0.8417, 0.6505, 0.8369, 0.6638, 0.834, 0.6607, 0.8405, 0.689, 0.9265, 0.6919, 0.9269, 0.6918, 0.9374, 0.6861, 0.9385, 0.6489, 0.9401, 0.6452, 0.9398, 0.6436, 0.9307, 0.6497, 0.9309, 0.6452, 0.9398, 0.6378, 0.9401, 0.6335, 0.9301, 0.6436, 0.9307, 0.6861, 0.9385, 0.6918, 0.9374, 0.6961, 0.943, 0.6945, 0.9435, 0.6497, 0.9309, 0.6436, 0.9307, 0.6451, 0.923, 0.6471, 0.9231, 0.6436, 0.9307, 0.6335, 0.9301, 0.641, 0.9224, 0.6451, 0.923, 0.5923, 0.826, 0.5887, 0.8301, 0.5799, 0.8303, 0.584, 0.8254, 0.6389, 0.8468, 0.6394, 0.8444, 0.6471, 0.8417, 0.6464, 0.8448, 0.6396, 0.853, 0.6389, 0.8468, 0.6464, 0.8448, 0.6468, 0.8484, 0.6221, 0.8804, 0.6144, 0.8809, 0.6139, 0.8698, 0.6218, 0.8675, 0.5901, 0.9389, 0.5824, 0.9399, 0.5793, 0.9268, 0.5858, 0.923, 0.6773, 0.8692, 0.6781, 0.8596, 0.6819, 0.8596, 0.691, 0.869, 0.6657, 0.8492, 0.6753, 0.849, 0.6744, 0.8583, 0.6658, 0.8626, 0.6771, 0.8754, 0.6773, 0.8692, 0.691, 0.869, 0.694, 0.8725, 0.5146, 0.8291, 0.5137, 0.8268, 0.5265, 0.818, 0.5296, 0.8212, 0.6781, 0.8596, 0.68, 0.8495, 0.6845, 0.8506, 0.6819, 0.8596, 0.6744, 0.8583, 0.6753, 0.849, 0.68, 0.8495, 0.6781, 0.8596, 0.691, 0.869, 0.6819, 0.8596, 0.6845, 0.8506, 0.6971, 0.8547, 0.6658, 0.8626, 0.6744, 0.8583, 0.6781, 0.8596, 0.6773, 0.8692, 0.5296, 0.8212, 0.5343, 0.8251, 0.5197, 0.8373, 0.5146, 0.8291, 0.5858, 0.923, 0.5948, 0.9209, 0.5969, 0.9371, 0.5901, 0.9389, 0.6218, 0.8675, 0.6288, 0.8663, 0.622, 0.8805, 0.6221, 0.8804, 0.5833, 0.9121, 0.5969, 0.9095, 0.5948, 0.9209, 0.5858, 0.923, 0.6172, 0.8881, 0.6192, 0.8952, 0.6139, 0.8945, 0.6141, 0.8886, 0.6192, 0.8952, 0.6196, 0.9084, 0.6135, 0.9045, 0.6139, 0.8945, 0.6848, 0.834, 0.6971, 0.8396, 0.6855, 0.8424, 0.682, 0.8411, 0.6688, 0.842, 0.6722, 0.8372, 0.6779, 0.8411, 0.6767, 0.8448, 0.7151, 0.8601, 0.7136, 0.8433, 0.7208, 0.8441, 0.7213, 0.8578, 0.7133, 0.8387, 0.7137, 0.834, 0.7213, 0.8341, 0.7211, 0.8395, 0.681, 0.845, 0.685, 0.8462, 0.6845, 0.8506, 0.68, 0.8495, 0.6767, 0.8448, 0.681, 0.845, 0.68, 0.8495, 0.6753, 0.849, 0.6971, 0.8466, 0.6971, 0.8547, 0.6845, 0.8506, 0.685, 0.8462, 0.6722, 0.8372, 0.6848, 0.834, 0.682, 0.8411, 0.6779, 0.8411, 0.7133, 0.8387, 0.7136, 0.8433, 0.6991, 0.8464, 0.7048, 0.8392, 0.6196, 0.9084, 0.6192, 0.8952, 0.6261, 0.8967, 0.6288, 0.9091, 0.7136, 0.8433, 0.7151, 0.8601, 0.7059, 0.8612, 0.6991, 0.8464, 0.5296, 0.8212, 0.5377, 0.8179, 0.5413, 0.822, 0.5343, 0.8251, 0.6971, 0.8396, 0.6971, 0.8466, 0.685, 0.8462, 0.6855, 0.8424, 0.6779, 0.8411, 0.682, 0.8411, 0.681, 0.845, 0.6767, 0.8448, 0.682, 0.8411, 0.6855, 0.8424, 0.685, 0.8462, 0.681, 0.845, 0.7136, 0.8433, 0.7133, 0.8387, 0.7211, 0.8395, 0.7208, 0.8441, 0.6657, 0.8492, 0.6688, 0.842, 0.6767, 0.8448, 0.6753, 0.849, 0.6221, 0.8804, 0.6172, 0.8881, 0.6141, 0.8886, 0.6144, 0.8809, 0.5531, 0.8223, 0.5517, 0.8267, 0.5418, 0.829, 0.5413, 0.822, 0.5413, 0.822, 0.5418, 0.829, 0.5378, 0.8302, 0.5343, 0.8251, 0.5343, 0.8251, 0.5378, 0.8302, 0.5276, 0.8368, 0.5197, 0.8373, 0.5517, 0.8267, 0.5469, 0.8358, 0.5415, 0.8383, 0.5418, 0.829, 0.5418, 0.829, 0.5415, 0.8383, 0.5394, 0.839, 0.5378, 0.8302, 0.5378, 0.8302, 0.5394, 0.839, 0.536, 0.8408, 0.5276, 0.8368, 0.5443, 0.8441, 0.5446, 0.8546, 0.5411, 0.8575, 0.5411, 0.845, 0.5676, 0.8606, 0.5676, 0.8733, 0.5632, 0.8742, 0.5645, 0.8613, 0.5645, 0.8613, 0.5632, 0.8742, 0.558, 0.8741, 0.5585, 0.8617, 0.5446, 0.8546, 0.5531, 0.8652, 0.5485, 0.8693, 0.5411, 0.8575, 0.5411, 0.8575, 0.5485, 0.8693, 0.5436, 0.8719, 0.5369, 0.8586, 0.5369, 0.8586, 0.5436, 0.8719, 0.5359, 0.8736, 0.5327, 0.8603, 0.7298, 0.7951, 0.7296, 0.8045, 0.7282, 0.8068, 0.7267, 0.8003, 0.5485, 0.8693, 0.5489, 0.875, 0.5472, 0.8758, 0.5436, 0.8719, 0.5323, 0.924, 0.5388, 0.9158, 0.5402, 0.9171, 0.537, 0.9273, 0.5394, 0.839, 0.5382, 0.846, 0.5336, 0.8489, 0.536, 0.8408, 0.5415, 0.8383, 0.5411, 0.845, 0.5382, 0.846, 0.5394, 0.839, 0.5469, 0.8358, 0.5443, 0.8441, 0.5411, 0.845, 0.5415, 0.8383, 0.7137, 0.9198, 0.7005, 0.9077, 0.7019, 0.907, 0.7137, 0.9183, 0.7005, 0.9077, 0.6983, 0.8904, 0.6999, 0.8908, 0.7019, 0.907, 0.6983, 0.8904, 0.7126, 0.8773, 0.7137, 0.8785, 0.6999, 0.8908, 0.5696, 0.8618, 0.5695, 0.8617, 0.5695, 0.8607, 0.5696, 0.8606, 0.5749, 0.8346, 0.5734, 0.8254, 0.5749, 0.8254, 0.5763, 0.8341, 0.6482, 0.8783, 0.6335, 0.868, 0.6351, 0.8676, 0.6487, 0.8768, 0.6638, 0.8756, 0.6482, 0.8783, 0.6487, 0.8768, 0.6634, 0.8741, 0.662, 0.8802, 0.662, 0.8878, 0.6606, 0.8879, 0.6607, 0.8808, 0.5734, 0.8254, 0.5751, 0.8179, 0.5763, 0.8188, 0.5749, 0.8254, 0.6335, 0.868, 0.6337, 0.8616, 0.6352, 0.8619, 0.6351, 0.8676, 0.5734, 0.8432, 0.5745, 0.8365, 0.5758, 0.8374, 0.5748, 0.8437, 0.6337, 0.8616, 0.6396, 0.853, 0.6408, 0.8535, 0.6352, 0.8619, 0.5742, 0.8531, 0.5734, 0.8432, 0.5748, 0.8437, 0.5758, 0.8528, 0.6396, 0.853, 0.6468, 0.8484, 0.6474, 0.8487, 0.6408, 0.8535, 0.555, 0.8729, 0.5583, 0.8608, 0.5585, 0.8617, 0.558, 0.8741, 0.689, 0.9265, 0.6861, 0.9385, 0.6846, 0.9386, 0.6878, 0.9256, 0.54, 0.9279, 0.5423, 0.9375, 0.5394, 0.9382, 0.537, 0.9273, 0.731, 0.8093, 0.7294, 0.8131, 0.7277, 0.8113, 0.7278, 0.8085, 0.7313, 0.807, 0.731, 0.8093, 0.7278, 0.8085, 0.7282, 0.8068, 0.7312, 0.8046, 0.7313, 0.807, 0.7282, 0.8068, 0.7296, 0.8045, 0.7313, 0.7956, 0.7312, 0.8046, 0.7296, 0.8045, 0.7298, 0.7951, 0.5423, 0.9185, 0.54, 0.9279, 0.537, 0.9273, 0.5402, 0.9171, 0.6961, 0.9209, 0.689, 0.9265, 0.6878, 0.9256, 0.6949, 0.9198, 0.5799, 0.8303, 0.5887, 0.8301, 0.589, 0.8309, 0.5807, 0.8316, 0.3063, 0.8429, 0.3057, 0.8567, 0.2999, 0.8552, 0.3034, 0.8457, 0.3501, 0.8406, 0.3532, 0.8369, 0.354, 0.8376, 0.3509, 0.8413, 0.4418, 0.8548, 0.4383, 0.8412, 0.4423, 0.8439, 0.4458, 0.8532, 0.346, 0.8374, 0.3514, 0.8326, 0.3532, 0.8369, 0.3501, 0.8406, 0.3034, 0.8457, 0.2999, 0.8552, 0.2988, 0.8548, 0.3023, 0.8452, 0.04983, 0.05755, 0.05579, 0.05725, 0.05494, 0.06335, 0.05133, 0.06353, 0.4383, 0.8412, 0.4483, 0.8406, 0.4484, 0.8409, 0.4423, 0.8439, 0.3927, 0.8054, 0.3857, 0.803, 0.3869, 0.7977, 0.3915, 0.8002, 0.3514, 0.8326, 0.3482, 0.8217, 0.3576, 0.8154, 0.3593, 0.8248, 0.4431, 0.1506, 0.4375, 0.1509, 0.4383, 0.1362, 0.4442, 0.1367, 0.3056, 0.8256, 0.3152, 0.8261, 0.3157, 0.8415, 0.3063, 0.8429, 0.3063, 0.8429, 0.3157, 0.8415, 0.3167, 0.8542, 0.3057, 0.8567, 0.2988, 0.8244, 0.3056, 0.8256, 0.3063, 0.8429, 0.2982, 0.8427, 0.4356, 0.8243, 0.4447, 0.8227, 0.4483, 0.8406, 0.4383, 0.8412, 0.2982, 0.8427, 0.3063, 0.8429, 0.3034, 0.8457, 0.2981, 0.843, 0.2247, 0.6361, 0.2221, 0.6384, 0.22, 0.6342, 0.221, 0.6333, 0.2448, 0.6228, 0.2454, 0.6287, 0.2428, 0.6283, 0.2427, 0.6269, 0.3036, 0.8075, 0.3025, 0.7994, 0.3135, 0.7991, 0.3144, 0.806, 0.2937, 0.8077, 0.2932, 0.7992, 0.3025, 0.7994, 0.3036, 0.8075, 0.4369, 0.8061, 0.4477, 0.8055, 0.4447, 0.8227, 0.4356, 0.8243, 0.2937, 0.8077, 0.3036, 0.8075, 0.3056, 0.8256, 0.2988, 0.8244, 0.3036, 0.8075, 0.3144, 0.806, 0.3152, 0.8261, 0.3056, 0.8256, 0.4452, 0.1636, 0.4391, 0.1635, 0.4375, 0.1509, 0.4431, 0.1506, 0.4303, 0.7975, 0.4379, 0.7901, 0.4417, 0.7905, 0.4379, 0.7986, 0.2854, 0.6762, 0.2844, 0.6765, 0.2849, 0.674, 0.2857, 0.6738, 0.4293, 0.8054, 0.4303, 0.7975, 0.4379, 0.7986, 0.4369, 0.8061, 0.4369, 0.8061, 0.4379, 0.7986, 0.4484, 0.7967, 0.4477, 0.8055, 0.3549, 0.986, 0.3554, 0.9713, 0.3585, 0.9736, 0.3594, 0.9873, 0.2926, 0.7915, 0.2925, 0.7777, 0.2983, 0.7791, 0.2985, 0.7923, 0.2932, 0.7992, 0.2926, 0.7915, 0.2985, 0.7923, 0.3025, 0.7994, 0.2686, 0.9764, 0.2701, 0.9841, 0.2646, 0.9847, 0.258, 0.9766, 0.3025, 0.7994, 0.2985, 0.7923, 0.3052, 0.7933, 0.3135, 0.7991, 0.4379, 0.7986, 0.4417, 0.7905, 0.4484, 0.789, 0.4484, 0.7967, 0.4795, 0.9831, 0.4807, 0.9915, 0.4744, 0.9908, 0.4731, 0.9826, 0.3501, 0.9729, 0.351, 0.96, 0.3562, 0.9604, 0.3554, 0.9713, 0.2985, 0.7923, 0.2983, 0.7791, 0.3032, 0.7788, 0.3052, 0.7933, 0.4417, 0.7905, 0.4423, 0.7769, 0.4475, 0.7752, 0.4484, 0.789, 0.3487, 0.9876, 0.3501, 0.9729, 0.3554, 0.9713, 0.3549, 0.986, 0.4807, 0.975, 0.4795, 0.9831, 0.4731, 0.9826, 0.4737, 0.9741, 0.2975, 0.7664, 0.2972, 0.7625, 0.3005, 0.7622, 0.3023, 0.7659, 0.4674, 0.907, 0.469, 0.9087, 0.4668, 0.9119, 0.4643, 0.9116, 0.2925, 0.7777, 0.2917, 0.7664, 0.2975, 0.7664, 0.2983, 0.7791, 0.3554, 0.9713, 0.3562, 0.9604, 0.3594, 0.9607, 0.3585, 0.9736, 0.2983, 0.7791, 0.2975, 0.7664, 0.3023, 0.7659, 0.3032, 0.7788, 0.4423, 0.7769, 0.4417, 0.7641, 0.4469, 0.7638, 0.4475, 0.7752, 0.09773, 0.1645, 0.09254, 0.1642, 0.09698, 0.1555, 0.09978, 0.1606, 0.1031, 0.1678, 0.1041, 0.1713, 0.09702, 0.1704, 0.0998, 0.1674, 0.4417, 0.7641, 0.4422, 0.7602, 0.4458, 0.76, 0.4469, 0.7638, 0.351, 0.96, 0.3522, 0.9564, 0.3557, 0.9567, 0.3562, 0.9604, 0.4643, 0.9116, 0.4668, 0.9119, 0.469, 0.9157, 0.4674, 0.9172, 0.2917, 0.7664, 0.2932, 0.7625, 0.2972, 0.7625, 0.2975, 0.7664, 0.05161, 0.07766, 0.05133, 0.06353, 0.05494, 0.06335, 0.0593, 0.07727, 0.2095, 0.07403, 0.2056, 0.06072, 0.2079, 0.0604, 0.2145, 0.07333, 0.1757, 0.1144, 0.1721, 0.1186, 0.1695, 0.11, 0.1745, 0.1105, 0.0998, 0.1674, 0.09702, 0.1704, 0.09254, 0.1642, 0.09773, 0.1645, 0.1745, 0.1105, 0.1695, 0.11, 0.1721, 0.1028, 0.1757, 0.1072, 0.09978, 0.1606, 0.09698, 0.1555, 0.1041, 0.1558, 0.1031, 0.1607, 0.2079, 0.0604, 0.1985, 0.1033, 0.2048, 0.1032, 0.1054, 0.07082, 0.2018, 0.06126, 0.2014, 0.05516, 0.2047, 0.05469, 0.2056, 0.06072, 0.1075, 0.05673, 0.1054, 0.07082, 0.1015, 0.07082, 0.09925, 0.05673, 0.2014, 0.07516, 0.2018, 0.06126, 0.2056, 0.06072, 0.2095, 0.07403, 0.1933, 0.1909, 0.1979, 0.1782, 0.2001, 0.1786, 0.1981, 0.1917, 0.04242, 0.07718, 0.04702, 0.06331, 0.05133, 0.06353, 0.05161, 0.07766, 0.0304, 0.2113, 0.03516, 0.2111, 0.03716, 0.2147, 0.02916, 0.2149, 0.02916, 0.2149, 0.03716, 0.2147, 0.03715, 0.2184, 0.03078, 0.2184, 0.04702, 0.06331, 0.047, 0.05725, 0.04983, 0.05755, 0.05133, 0.06353, 0.2056, 0.06072, 0.2047, 0.05469, 0.2071, 0.05436, 0.2079, 0.0604, 0.0304, 0.2113, 0.1054, 0.07082, 0.2048, 0.1032, 0.2044, 0.1014, 0.1054, 0.07082, 0.1053, 0.07689, 0.1015, 0.07689, 0.1015, 0.07082, 0.2048, 0.1032, 0.1985, 0.1033, 0.198, 0.1016, 0.2044, 0.1014, 0.2071, 0.05436, 0.0304, 0.2113, 0.2044, 0.1014, 0.198, 0.1016, 0.2079, 0.0604, 0.2071, 0.05436, 0.198, 0.1016, 0.1985, 0.1033, 0.3023, 0.8452, 0.2988, 0.8548, 0.2859, 0.846, 0.2894, 0.8398, 0.4787, 0.967, 0.4736, 0.9704, 0.4735, 0.9554, 0.4786, 0.952, 0.4787, 0.9682, 0.4736, 0.9716, 0.4736, 0.9704, 0.4787, 0.967, 0.3915, 0.8002, 0.3869, 0.7977, 0.3872, 0.7965, 0.3918, 0.799, 0.3532, 0.8369, 0.3566, 0.8289, 0.3574, 0.8297, 0.354, 0.8376, 0.4842, 0.9721, 0.4787, 0.9682, 0.4787, 0.967, 0.4842, 0.9708, 0.365, 0.8453, 0.3667, 0.8388, 0.368, 0.84, 0.3663, 0.8465, 0.3962, 0.7852, 0.3916, 0.7827, 0.392, 0.7808, 0.3966, 0.7833, 0.3509, 0.8413, 0.354, 0.8376, 0.365, 0.8453, 0.3618, 0.849, 0.3918, 0.799, 0.3872, 0.7965, 0.3916, 0.7827, 0.3962, 0.7852, 0.354, 0.8376, 0.3574, 0.8297, 0.3667, 0.8388, 0.365, 0.8453, 0.4842, 0.9708, 0.4787, 0.967, 0.4786, 0.952, 0.4842, 0.9558, 0.3631, 0.8502, 0.3663, 0.8465, 0.3773, 0.8566, 0.3751, 0.8591, 0.2877, 0.839, 0.2841, 0.8453, 0.2682, 0.8365, 0.2707, 0.8322, 0.4842, 0.9558, 0.4786, 0.952, 0.4786, 0.9499, 0.4842, 0.9538, 0.4786, 0.952, 0.4735, 0.9554, 0.4735, 0.9533, 0.4786, 0.9499, 0.2894, 0.8398, 0.2859, 0.846, 0.2841, 0.8453, 0.2877, 0.839, 0.3618, 0.849, 0.365, 0.8453, 0.3663, 0.8465, 0.3631, 0.8502, 0.1697, 0.6728, 0.1677, 0.6714, 0.1677, 0.6681, 0.1707, 0.67, 0.1103, 0.6286, 0.111, 0.6261, 0.1139, 0.6271, 0.1132, 0.6296, 0.3966, 0.7833, 0.392, 0.7808, 0.3965, 0.7653, 0.3996, 0.7671, 0.3663, 0.8465, 0.368, 0.84, 0.3785, 0.8521, 0.3773, 0.8566, 0.4842, 0.9538, 0.4786, 0.9499, 0.4788, 0.9323, 0.4825, 0.9347, 0.4786, 0.9499, 0.4735, 0.9533, 0.4751, 0.9344, 0.4788, 0.9323, 0.04673, 0.6154, 0.04427, 0.6158, 0.04292, 0.614, 0.04448, 0.6137, 0.1545, 0.6609, 0.1558, 0.6578, 0.157, 0.66, 0.1561, 0.662, 0.1677, 0.6714, 0.1656, 0.6726, 0.1645, 0.6697, 0.1677, 0.6681, 0.0501, 0.6149, 0.0487, 0.6173, 0.04673, 0.6154, 0.0482, 0.6131, 0.1091, 0.6301, 0.1103, 0.6286, 0.1132, 0.6296, 0.1114, 0.6318, 0.1229, 0.5781, 0.1211, 0.5771, 0.1221, 0.5741, 0.1249, 0.5756, 0.158, 0.6595, 0.1583, 0.6621, 0.1561, 0.662, 0.157, 0.66, 0.04323, 0.6118, 0.04518, 0.6129, 0.04448, 0.6137, 0.04292, 0.614, 0.1558, 0.6578, 0.1583, 0.6571, 0.158, 0.6595, 0.157, 0.66, 0.1707, 0.67, 0.1677, 0.6681, 0.1676, 0.6657, 0.1696, 0.6671, 0.1677, 0.6681, 0.1645, 0.6697, 0.1657, 0.6669, 0.1676, 0.6657, 0.0482, 0.6131, 0.04673, 0.6154, 0.04448, 0.6137, 0.04518, 0.6129, 0.2844, 0.6765, 0.2831, 0.6759, 0.2835, 0.6734, 0.2849, 0.674, 0.2414, 0.6217, 0.2448, 0.6228, 0.2427, 0.6269, 0.2414, 0.6265, 0.2232, 0.6308, 0.2247, 0.6361, 0.221, 0.6333, 0.2204, 0.6323, 0.2849, 0.674, 0.2835, 0.6734, 0.283, 0.6723, 0.2857, 0.6727, 0.1866, 0.6849, 0.1856, 0.6857, 0.1844, 0.685, 0.1862, 0.6836, 0.2701, 0.9841, 0.2686, 0.9764, 0.2758, 0.9754, 0.2758, 0.9847, 0.2913, 0.6318, 0.2908, 0.6332, 0.2883, 0.6331, 0.2888, 0.6319, 0.291, 0.6309, 0.2913, 0.6318, 0.2888, 0.6319, 0.2885, 0.6309, 0.1887, 0.6844, 0.1862, 0.6836, 0.1858, 0.6799, 0.192, 0.6807, 0.1895, 0.6887, 0.1903, 0.6866, 0.1947, 0.6864, 0.1924, 0.6914, 0.1882, 0.6876, 0.1886, 0.6864, 0.1903, 0.6866, 0.1895, 0.6887, 0.1879, 0.6854, 0.1866, 0.6849, 0.1862, 0.6836, 0.1887, 0.6844, 0.6848, 0.2778, 0.7901, 0.2778, 0.9058, 0.4395, 0.7397, 0.4395, 0.2857, 0.6089, 0.2858, 0.6144, 0.2808, 0.6155, 0.2807, 0.6083, 0.1862, 0.6836, 0.1844, 0.685, 0.1815, 0.6834, 0.1858, 0.6799, 0.1903, 0.6866, 0.1887, 0.6844, 0.192, 0.6807, 0.1947, 0.6864, 0.2807, 0.6083, 0.2808, 0.6155, 0.273, 0.6155, 0.2729, 0.6083, 0.2813, 0.6008, 0.2807, 0.6083, 0.2729, 0.6083, 0.2735, 0.6007, 0.4942, 0.2778, 0.6848, 0.2778, 0.7397, 0.4395, 0.4942, 0.4395, 0.2861, 0.6038, 0.2857, 0.6089, 0.2807, 0.6083, 0.2813, 0.6008, 0.2216, 0.6881, 0.2195, 0.6936, 0.2147, 0.6906, 0.2157, 0.6866, 0.2195, 0.6936, 0.2142, 0.6954, 0.2133, 0.6911, 0.2147, 0.6906, 0.7397, 0.4395, 0.9058, 0.4395, 0.9058, 0.7111, 0.7397, 0.7111, 0.4942, 0.4395, 0.7397, 0.4395, 0.7397, 0.7111, 0.4942, 0.7111, 0.245, 0.6871, 0.2462, 0.6883, 0.2455, 0.6926, 0.2438, 0.6922, 0.2434, 0.6877, 0.245, 0.6871, 0.2438, 0.6922, 0.2421, 0.6918, 0.2473, 0.6829, 0.2517, 0.6877, 0.2462, 0.6883, 0.245, 0.6871, 0.2517, 0.6877, 0.2515, 0.694, 0.2455, 0.6926, 0.2462, 0.6883, 0.2545, 0.6874, 0.2545, 0.6947, 0.2515, 0.694, 0.2517, 0.6877, 0.2488, 0.6812, 0.2545, 0.6874, 0.2517, 0.6877, 0.2473, 0.6829, 0.2779, 0.6353, 0.2873, 0.6353, 0.2863, 0.6377, 0.2791, 0.6377, 0.2249, 0.6886, 0.2223, 0.6949, 0.2195, 0.6936, 0.2216, 0.6881, 0.4108, 0.8409, 0.4141, 0.8438, 0.4159, 0.8531, 0.4114, 0.8548, 0.3331, 0.8078, 0.3328, 0.8065, 0.3382, 0.8071, 0.3384, 0.8084, 0.3418, 0.8129, 0.3384, 0.8084, 0.3456, 0.8076, 0.3504, 0.8077, 0.3345, 0.8134, 0.3331, 0.8078, 0.3384, 0.8084, 0.3418, 0.8129, 0.491, 0.8586, 0.491, 0.8599, 0.4813, 0.8585, 0.4813, 0.8573, 0.1979, 0.1409, 0.1997, 0.1349, 0.2033, 0.1349, 0.2038, 0.1409, 0.4251, 0.8413, 0.4235, 0.8442, 0.4203, 0.8414, 0.4203, 0.8412, 0.3927, 0.8278, 0.3915, 0.833, 0.3869, 0.8356, 0.386, 0.8302, 0.3418, 0.8129, 0.3504, 0.8077, 0.3576, 0.8154, 0.3482, 0.8217, 0.3854, 0.1326, 0.3905, 0.1255, 0.3959, 0.1319, 0.3903, 0.1379, 0.3217, 0.8241, 0.3242, 0.8411, 0.3157, 0.8415, 0.3152, 0.8261, 0.3242, 0.8411, 0.3259, 0.8548, 0.3167, 0.8542, 0.3157, 0.8415, 0.421, 0.8231, 0.4203, 0.8412, 0.4108, 0.8409, 0.4125, 0.8239, 0.4262, 0.8242, 0.4251, 0.8413, 0.4203, 0.8412, 0.421, 0.8231, 0.4203, 0.8412, 0.4203, 0.8414, 0.4141, 0.8438, 0.4108, 0.8409, 0.22, 0.6265, 0.2197, 0.631, 0.2183, 0.6311, 0.2165, 0.6267, 0.2448, 0.6337, 0.2427, 0.6296, 0.2428, 0.6283, 0.2454, 0.6287, 0.3228, 0.8056, 0.3144, 0.806, 0.3135, 0.7991, 0.3234, 0.7973, 0.4228, 0.8057, 0.4131, 0.8053, 0.4135, 0.7971, 0.4223, 0.7969, 0.3668, 0.7915, 0.3601, 0.8007, 0.3526, 0.7986, 0.3574, 0.7865, 0.4228, 0.8057, 0.421, 0.8231, 0.4125, 0.8239, 0.4131, 0.8053, 0.4131, 0.8053, 0.4125, 0.8239, 0.4051, 0.8246, 0.4054, 0.8044, 0.3779, 0.1379, 0.3854, 0.1326, 0.3903, 0.1379, 0.3834, 0.1438, 0.258, 0.9766, 0.2595, 0.9647, 0.264, 0.9631, 0.264, 0.9704, 0.2204, 0.6323, 0.2191, 0.6334, 0.2186, 0.6323, 0.2197, 0.631, 0.3739, 0.7998, 0.3668, 0.7915, 0.3691, 0.7873, 0.3764, 0.7967, 0.3668, 0.7915, 0.3574, 0.7865, 0.3604, 0.7824, 0.3691, 0.7873, 0.4889, 0.7909, 0.4804, 0.7907, 0.4796, 0.7769, 0.4852, 0.7749, 0.4224, 0.7892, 0.4162, 0.7898, 0.4161, 0.7765, 0.4225, 0.7753, 0.4223, 0.7969, 0.4135, 0.7971, 0.4162, 0.7898, 0.4224, 0.7892, 0.2686, 0.9764, 0.258, 0.9766, 0.264, 0.9704, 0.2744, 0.9674, 0.3234, 0.7973, 0.3135, 0.7991, 0.321, 0.7913, 0.3259, 0.7897, 0.3691, 0.7873, 0.3604, 0.7824, 0.3638, 0.7786, 0.3692, 0.7821, 0.3775, 0.7797, 0.3745, 0.774, 0.3806, 0.7681, 0.3837, 0.7737, 0.4889, 0.7766, 0.4852, 0.7749, 0.4852, 0.764, 0.4889, 0.7637, 0.3259, 0.7897, 0.321, 0.7913, 0.3204, 0.7771, 0.3252, 0.7765, 0.3692, 0.7821, 0.3638, 0.7786, 0.3706, 0.7729, 0.3745, 0.774, 0.4889, 0.7909, 0.4852, 0.7749, 0.4889, 0.7766, 0.3728, 0.7883, 0.3692, 0.7821, 0.3745, 0.774, 0.3775, 0.7797, 0.3249, 0.7637, 0.3201, 0.7642, 0.3202, 0.7603, 0.3235, 0.76, 0.4852, 0.764, 0.4796, 0.764, 0.4807, 0.7602, 0.4845, 0.7602, 0.4225, 0.7753, 0.4161, 0.7765, 0.4166, 0.7637, 0.4229, 0.7638, 0.4852, 0.7749, 0.4796, 0.7769, 0.4796, 0.764, 0.4852, 0.764, 0.3252, 0.7765, 0.3204, 0.7771, 0.3201, 0.7642, 0.3249, 0.7637, 0.4257, 0.7767, 0.4225, 0.7753, 0.4229, 0.7638, 0.4262, 0.7639, 0.1106, 0.1669, 0.1106, 0.1625, 0.1154, 0.1593, 0.1154, 0.169, 0.1201, 0.1622, 0.1174, 0.1607, 0.1192, 0.1563, 0.125, 0.1595, 0.4841, 0.9134, 0.4793, 0.9156, 0.4787, 0.913, 0.482, 0.9116, 0.4889, 0.7637, 0.4852, 0.764, 0.4845, 0.7602, 0.487, 0.76, 0.4841, 0.907, 0.4841, 0.9134, 0.482, 0.9116, 0.482, 0.9072, 0.4229, 0.7638, 0.4166, 0.7637, 0.4177, 0.76, 0.422, 0.7601, 0.1973, 0.1207, 0.2048, 0.1207, 0.2033, 0.1349, 0.1997, 0.1349, 0.09067, 0.07987, 0.0818, 0.07967, 0.0849, 0.06575, 0.08906, 0.06584, 0.1176, 0.168, 0.1201, 0.1657, 0.125, 0.1671, 0.1195, 0.1722, 0.1075, 0.1686, 0.1106, 0.1669, 0.1154, 0.169, 0.1086, 0.1726, 0.1201, 0.1657, 0.1201, 0.1622, 0.125, 0.1595, 0.125, 0.1671, 0.1106, 0.1625, 0.1076, 0.1611, 0.1089, 0.1563, 0.1154, 0.1593, 0.0849, 0.06575, 0.2263, 0.06771, 0.1985, 0.08393, 0.2048, 0.08399, 0.09182, 0.06566, 0.08906, 0.06584, 0.08922, 0.05977, 0.09245, 0.05968, 0.1754, 0.1268, 0.1707, 0.1276, 0.1661, 0.1154, 0.1684, 0.115, 0.09655, 0.07949, 0.09067, 0.07987, 0.08906, 0.06584, 0.09182, 0.06566, 0.0818, 0.07967, 0.07712, 0.07872, 0.08271, 0.0653, 0.0849, 0.06575, 0.2239, 0.05421, 0.2338, 0.05246, 0.2334, 0.06646, 0.2288, 0.06728, 0.07422, 0.1902, 0.0756, 0.1939, 0.06761, 0.1935, 0.06946, 0.1899, 0.0756, 0.1939, 0.07412, 0.1974, 0.06776, 0.1973, 0.06761, 0.1935, 0.2288, 0.06728, 0.2334, 0.06646, 0.2336, 0.07261, 0.2298, 0.07328, 0.07422, 0.1902, 0.1981, 0.08219, 0.1985, 0.08393, 0.2263, 0.06771, 0.06946, 0.1899, 0.2044, 0.08225, 0.1981, 0.08219, 0.07422, 0.1902, 0.2263, 0.06771, 0.2288, 0.06728, 0.2298, 0.07328, 0.2274, 0.07371, 0.1985, 0.08393, 0.1981, 0.08219, 0.2044, 0.08225, 0.2048, 0.08399, 0.06946, 0.1899, 0.06761, 0.1935, 0.2044, 0.08225, 0.0849, 0.06575, 0.2048, 0.08399, 0.08906, 0.06584, 0.08906, 0.06584, 0.2048, 0.08399, 0.2044, 0.08225, 0.06761, 0.1935, 0.491, 0.8599, 0.4906, 0.8746, 0.4838, 0.875, 0.4813, 0.8585, 0.3775, 0.9035, 0.3774, 0.891, 0.3824, 0.893, 0.3826, 0.9054, 0.3775, 0.9045, 0.3775, 0.9035, 0.3826, 0.9054, 0.3826, 0.9065, 0.3915, 0.833, 0.3918, 0.8342, 0.3872, 0.8368, 0.3869, 0.8356, 0.3384, 0.8084, 0.3382, 0.8071, 0.3453, 0.8064, 0.3456, 0.8076, 0.372, 0.9079, 0.372, 0.9068, 0.3775, 0.9035, 0.3775, 0.9045, 0.3366, 0.7907, 0.3362, 0.7886, 0.3417, 0.7893, 0.3421, 0.7914, 0.3962, 0.8483, 0.3966, 0.8502, 0.392, 0.8527, 0.3916, 0.8508, 0.3328, 0.8065, 0.3312, 0.7901, 0.3366, 0.7907, 0.3382, 0.8071, 0.3918, 0.8342, 0.3962, 0.8483, 0.3916, 0.8508, 0.3872, 0.8368, 0.3382, 0.8071, 0.3366, 0.7907, 0.3421, 0.7914, 0.3453, 0.8064, 0.372, 0.9068, 0.3719, 0.8943, 0.3774, 0.891, 0.3775, 0.9035, 0.3308, 0.788, 0.3288, 0.7699, 0.3325, 0.7703, 0.3362, 0.7886, 0.4906, 0.8766, 0.4904, 0.8947, 0.4856, 0.895, 0.4837, 0.877, 0.3719, 0.8943, 0.3719, 0.8926, 0.3774, 0.8893, 0.3774, 0.891, 0.3774, 0.891, 0.3774, 0.8893, 0.3824, 0.8913, 0.3824, 0.893, 0.4906, 0.8746, 0.4906, 0.8766, 0.4837, 0.877, 0.4838, 0.875, 0.3312, 0.7901, 0.3308, 0.788, 0.3362, 0.7886, 0.3366, 0.7907, 0.1081, 0.6399, 0.1071, 0.638, 0.11, 0.6357, 0.1101, 0.6385, 0.08499, 0.5799, 0.08559, 0.5765, 0.08781, 0.5769, 0.08715, 0.5802, 0.3966, 0.8502, 0.3996, 0.8667, 0.3965, 0.8685, 0.392, 0.8527, 0.3362, 0.7886, 0.3325, 0.7703, 0.3363, 0.7708, 0.3417, 0.7893, 0.3719, 0.8926, 0.3733, 0.8765, 0.3769, 0.874, 0.3774, 0.8893, 0.3774, 0.8893, 0.3769, 0.874, 0.3806, 0.8756, 0.3824, 0.8913, 0.1681, 0.5972, 0.1692, 0.595, 0.1712, 0.5946, 0.1712, 0.5967, 0.08244, 0.5761, 0.08281, 0.5741, 0.08481, 0.5743, 0.08559, 0.5765, 0.1101, 0.6385, 0.11, 0.6357, 0.1133, 0.6371, 0.1122, 0.6394, 0.1742, 0.6502, 0.1746, 0.6535, 0.172, 0.6539, 0.1715, 0.6503, 0.0829, 0.5797, 0.08244, 0.5761, 0.08559, 0.5765, 0.08499, 0.5799, 0.1229, 0.6344, 0.1249, 0.6369, 0.1221, 0.6384, 0.1211, 0.6353, 0.1081, 0.6351, 0.1082, 0.6342, 0.11, 0.6329, 0.1102, 0.6339, 0.1704, 0.5927, 0.1712, 0.5946, 0.1692, 0.595, 0.1686, 0.5944, 0.08559, 0.5765, 0.08481, 0.5743, 0.08584, 0.5745, 0.08781, 0.5769, 0.1071, 0.638, 0.1081, 0.6351, 0.1102, 0.6339, 0.11, 0.6357, 0.11, 0.6357, 0.1102, 0.6339, 0.112, 0.6346, 0.1133, 0.6371, 0.1746, 0.6535, 0.174, 0.6557, 0.173, 0.656, 0.172, 0.6539, 0.1814, 0.7112, 0.1814, 0.7137, 0.1805, 0.7142, 0.1805, 0.7116, 0.2415, 0.6349, 0.2414, 0.6301, 0.2427, 0.6296, 0.2448, 0.6337, 0.2232, 0.6308, 0.2204, 0.6323, 0.2197, 0.631, 0.22, 0.6265, 0.1872, 0.6882, 0.1877, 0.6901, 0.185, 0.6893, 0.1859, 0.6879, 0.1852, 0.6867, 0.1835, 0.6871, 0.1844, 0.685, 0.1856, 0.6857, 0.2744, 0.9674, 0.2758, 0.9754, 0.2686, 0.9764, 0.2913, 0.6343, 0.2888, 0.634, 0.2883, 0.6331, 0.2908, 0.6332, 0.1805, 0.7116, 0.1805, 0.7142, 0.1792, 0.7138, 0.1792, 0.7112, 0.185, 0.6893, 0.1817, 0.694, 0.1792, 0.6884, 0.1835, 0.6871, 0.1895, 0.6887, 0.1924, 0.6914, 0.1881, 0.6949, 0.1877, 0.6901, 0.1882, 0.6876, 0.1895, 0.6887, 0.1877, 0.6901, 0.1872, 0.6882, 0.1859, 0.6879, 0.185, 0.6893, 0.1835, 0.6871, 0.1852, 0.6867, 0.3036, 0.2778, 0.2486, 0.4395, 0.08258, 0.4395, 0.1983, 0.2778, 0.2861, 0.6189, 0.2813, 0.6212, 0.2808, 0.6155, 0.2858, 0.6144, 0.1835, 0.6871, 0.1792, 0.6884, 0.1815, 0.6834, 0.1844, 0.685, 0.1877, 0.6901, 0.1881, 0.6949, 0.1817, 0.694, 0.185, 0.6893, 0.2813, 0.6212, 0.2735, 0.6212, 0.273, 0.6155, 0.2808, 0.6155, 0.24, 0.7019, 0.24, 0.7097, 0.231, 0.7097, 0.231, 0.7019, 0.4942, 0.2778, 0.4942, 0.4395, 0.2486, 0.4395, 0.3036, 0.2778, 0.2384, 0.6972, 0.24, 0.7019, 0.231, 0.7019, 0.2322, 0.6972, 0.2216, 0.6881, 0.2157, 0.6866, 0.2162, 0.6825, 0.2217, 0.6818, 0.2217, 0.6818, 0.2162, 0.6825, 0.2152, 0.6811, 0.2178, 0.6764, 0.2486, 0.4395, 0.2486, 0.7111, 0.08258, 0.7111, 0.08258, 0.4395, 0.4942, 0.4395, 0.4942, 0.7111, 0.2486, 0.7111, 0.2486, 0.4395, 0.2426, 0.6973, 0.2438, 0.6922, 0.2455, 0.6926, 0.2442, 0.6966, 0.2414, 0.696, 0.2421, 0.6918, 0.2438, 0.6922, 0.2426, 0.6973, 0.2427, 0.7021, 0.2426, 0.6973, 0.2442, 0.6966, 0.2488, 0.6997, 0.2488, 0.6997, 0.2442, 0.6966, 0.2455, 0.6926, 0.2515, 0.694, 0.2512, 0.7013, 0.2488, 0.6997, 0.2515, 0.694, 0.2545, 0.6947, 0.24, 0.7097, 0.2391, 0.7123, 0.2321, 0.7123, 0.231, 0.7097, 0.2249, 0.6813, 0.2217, 0.6818, 0.2178, 0.6764, 0.2199, 0.6744, 0.2249, 0.6886, 0.2216, 0.6881, 0.2217, 0.6818, 0.2249, 0.6813])
me_cube_002.materials.append(mat_material_001)
me_cube_002.use_remesh_preserve_volume = False
me_cube_002.use_remesh_preserve_attributes = False
me_cube_002.use_mirror_vertex_groups = False
me_cube_002.update()
arm_armature = bpy.data.armatures.new('Armature')  # bones are not reproduced

# ---- objects
ob_cube_001 = bpy.data.objects.new('Cube.001', me_cube_001)
ob_cube = bpy.data.objects.new('Cube', me_cube)
ob_lamp = bpy.data.objects.new('Lamp', light_lamp)
ob_camera = bpy.data.objects.new('Camera', cam_camera)
ob_sun_001 = bpy.data.objects.new('Sun.001', light_sun_001)
ob_sun = bpy.data.objects.new('Sun', light_sun)
ob_armature = bpy.data.objects.new('Armature', arm_armature)
ob_girl = bpy.data.objects.new('Girl', me_cube_002)

# ---- transforms, parenting, visibility, modifiers, constraints
ob_cube_001.location = (0.1738, -3.267e-07, 2.432)
ob_cube_001.rotation_euler = (0.0, -0.0, -3.142)
ob_cube_001.scale = (0.4004, 0.4004, 0.4004)
ob_cube_001.lock_rotations_4d = False
ob_cube_001.empty_display_type = 'ARROWS'
ob_cube_001.lineart.crease_threshold = 0.0
_m = ob_cube_001.modifiers.new('Solidify', 'SOLIDIFY')
_m.thickness = 0.1
_m.nonmanifold_thickness_mode = 'FIXED'
_m.nonmanifold_merge_threshold = 0.0003
ob_cube.location = (0.1738, -3.267e-07, 2.432)
ob_cube.rotation_euler = (0.0, -0.0, -3.142)
ob_cube.scale = (0.4004, 0.4004, 0.4004)
ob_cube.lock_rotations_4d = False
ob_cube.empty_display_type = 'ARROWS'
ob_cube.lineart.crease_threshold = 0.0
_m = ob_cube.modifiers.new('Mirror', 'MIRROR')
_m.use_clip = True
ob_lamp.location = (0.1147, -0.8456, 5.904)
ob_lamp.rotation_euler = (0.6503, 0.05522, 1.866)
ob_lamp.lock_rotations_4d = False
ob_lamp.empty_display_type = 'ARROWS'
ob_lamp.color = (0.0, 0.0, 0.0, 0.0)
ob_lamp.lineart.crease_threshold = 0.0
ob_camera.location = (7.481, -6.508, 5.344)
ob_camera.rotation_euler = (1.109, 0.0, 0.8149)
ob_camera.lock_rotations_4d = False
ob_camera.empty_display_type = 'ARROWS'
ob_camera.color = (0.0, 0.0, 0.0, 0.0)
ob_camera.display_type = 'WIRE'
ob_camera.lineart.crease_threshold = 0.0
ob_sun_001.location = (-3.453, -2.791, 4.762)
ob_sun_001.rotation_euler = (0.9616, -7.204, -0.06781)
ob_sun_001.lineart.crease_threshold = 0.0
ob_sun.location = (2.331, -2.791, 4.553)
ob_sun.rotation_euler = (0.8701, -5.543, -0.05555)
ob_sun.lineart.crease_threshold = 0.0
ob_armature.location = (0.2091, 0.0777, 1.753)
ob_armature.rotation_euler = (-1.591, -2.22e-16, 3.142)
ob_armature.show_in_front = True
ob_armature.lineart.crease_threshold = 0.0
ob_girl.parent = ob_armature
ob_girl.matrix_parent_inverse = Matrix(((1.0, 0.0, 0.0, -0.2091), (2.266e-16, -0.02057, -0.9998, 1.754), (-2.22e-16, 0.9998, -0.02057, -0.04163), (0.0, 0.0, 0.0, 1.0)))
ob_girl.location = (0.1738, -3.267e-07, 2.262)
ob_girl.rotation_euler = (0.0, -0.0, -3.142)
ob_girl.scale = (0.4004, 0.4004, 0.4004)
ob_girl.lock_rotations_4d = False
ob_girl.empty_display_type = 'ARROWS'
ob_girl.lineart.crease_threshold = 0.0
_vg = ob_girl.vertex_groups.new(name='Back')
for _i, _w in zip([130, 131, 132, 133, 134, 135, 136, 137, 138, 139, 140, 141, 142, 143, 144, 145, 146, 147, 149, 150, 198, 199, 200, 201, 202, 233, 234, 235, 236, 237, 238, 240, 257, 258, 259, 260, 261, 262, 263, 264, 265, 266, 267, 268, 269, 270, 271, 272, 273, 274, 275, 276, 277, 278, 279, 280, 281, 282, 284, 285, 286, 287, 288, 334, 335, 336, 337, 338, 339, 370, 371, 372, 373, 374, 375, 376, 377, 378, 379, 380, 383], [0.1687, 0.003879, 0.04106, 0.2447, 0.05822, 0.1923, 0.1466, 0.09399, 0.1761, 0.1828, 0.04445, 0.6859, 0.6488, 0.1278, 0.2029, 0.8591, 0.8952, 0.8286, 0.0002604, 0.003372, 0.06471, 0.1004, 0.02898, 0.1177, 0.01551, 0.8283, 0.8252, 0.9052, 0.07397, 0.1381, 0.09496, 0.01541, 0.1784, 0.01687, 0.08519, 0.3041, 0.03579, 0.1327, 0.15, 0.1017, 0.1218, 0.2641, 0.05899, 0.3657, 0.6733, 0.5068, 0.6765, 0.1362, 0.8337, 0.8564, 0.8774, 0.9123, 0.2127, 0.8597, 0.8985, 0.8917, 0.9574, 0.8316, 0.003407, 0.003979, 0.1178, 0.2037, 0.2566, 0.002524, 0.07328, 0.05356, 0.006175, 0.18, 0.06228, 0.8884, 0.9327, 0.8415, 0.8375, 0.9089, 0.1018, 0.03088, 0.06952, 0.1365, 0.08888, 0.01951, 0.01304]): _vg.add([_i], _w, 'REPLACE')
_vg = ob_girl.vertex_groups.new(name='head')
for _i, _w in zip([0, 1, 2, 3, 4, 5, 6, 7, 8, 9, 10, 11, 12, 13, 14, 15, 16, 17, 18, 19, 20, 21, 22, 23, 24, 25, 26, 27, 28, 29, 30, 31, 32, 33, 34, 35, 36, 37, 38, 39, 40, 41, 42, 43, 44, 45, 46, 47, 48, 49, 50, 51, 52, 53, 54, 55, 56, 57, 58, 59, 60, 61, 62, 63, 64, 65, 66, 67, 68, 69, 70, 71, 72, 73, 74, 75, 76, 77, 78, 79, 80, 81, 82, 83, 84, 85, 86, 87, 88, 89, 90, 91, 92, 93, 94, 95, 96, 97, 98, 99, 100, 101, 102, 103, 104, 105, 106, 107, 108, 109, 110, 111, 112, 113, 114, 115, 116, 117, 118, 119, 120, 121, 122, 123, 124, 125, 126, 127, 128, 129, 233, 234, 235, 236, 237, 238, 239, 240, 241, 242, 243, 244, 245, 246, 247, 248, 249, 250, 251, 252, 253, 254, 255, 256, 370, 371, 372, 373, 374, 375, 376, 377, 378, 379, 380, 381, 382, 383, 384, 385, 386, 387, 388, 389, 390, 391, 392, 393, 394, 395, 396, 397, 398, 399, 400, 401, 402, 403, 404, 405, 406, 407, 408, 409, 410], [0.9949, 0.9928, 0.9963, 0.9962, 0.9945, 0.997, 0.9986, 0.9984, 0.9987, 0.9938, 0.9896, 0.9958, 0.9923, 0.997, 0.9939, 0.9919, 0.9957, 0.9944, 0.9974, 0.9953, 0.994, 0.9966, 1.0, 0.9995, 0.9995, 0.9986, 0.9984, 0.9986, 0.9898, 0.997, 0.9923, 0.9872, 0.9948, 0.9969, 0.9921, 0.9972, 0.9944, 0.9992, 0.9991, 0.9994, 0.9898, 0.987, 0.9875, 0.986, 0.9873, 0.9854, 0.9857, 0.9853, 0.9857, 0.9851, 0.9851, 0.9851, 0.9851, 0.9851, 0.9851, 0.9851, 0.9851, 0.9851, 0.9851, 0.9851, 0.9851, 0.9852, 0.9851, 0.9852, 0.9852, 0.994, 0.9903, 0.9959, 0.9947, 0.9917, 0.9962, 0.9967, 0.9962, 0.9971, 0.9937, 0.9894, 0.9958, 0.9843, 0.997, 0.9927, 0.9878, 0.9956, 0.9892, 0.997, 0.9937, 0.99, 0.9959, 0.9999, 0.9979, 0.9985, 0.9966, 0.996, 0.997, 0.9765, 0.997, 0.9922, 0.9868, 0.9947, 0.9967, 0.9845, 0.9967, 0.9894, 0.9979, 0.9971, 0.998, 0.9786, 0.9864, 0.9818, 0.9856, 0.9823, 0.9852, 0.9845, 0.9851, 0.9844, 0.9851, 0.9851, 0.9851, 0.9851, 0.9851, 0.9851, 0.9851, 0.9851, 0.9851, 0.9851, 0.9851, 0.9851, 0.9849, 0.985, 0.985, 0.9852, 0.09132, 0.07497, 0.02844, 0.9191, 0.8502, 0.9004, 0.975, 0.9651, 0.9797, 0.9929, 0.99, 0.9939, 0.9973, 0.9966, 0.9979, 0.9991, 0.999, 0.9993, 0.9997, 0.9997, 0.9997, 0.9994, 0.9995, 0.9994, 0.09928, 0.0532, 0.08743, 0.07368, 0.02604, 0.8996, 0.9581, 0.9249, 0.8533, 0.9071, 0.9646, 0.9864, 0.9775, 0.9666, 0.9814, 0.9885, 0.9955, 0.9937, 0.9906, 0.9945, 1.0, 0.9964, 0.9984, 0.9976, 0.9968, 0.9981, 0.9991, 0.9995, 0.9992, 0.9991, 0.9994, 0.9999, 0.9998, 0.9998, 0.9998, 0.9998, 0.9995, 0.9997, 0.9995, 0.9996, 0.9995]): _vg.add([_i], _w, 'REPLACE')
_vg = ob_girl.vertex_groups.new(name='left_arm')
for _i, _w in zip([42, 44, 45, 46, 47, 48, 50, 51, 52, 54, 55, 56, 57, 58, 59, 60, 61, 62, 63, 64, 110, 115, 116, 117, 119, 121, 122, 123, 124, 125, 128, 129, 130, 131, 132, 133, 134, 135, 138, 139, 141, 142, 143, 144, 145, 146, 147, 197, 198, 199, 200, 201, 202, 203, 204, 205, 206, 207, 208, 209, 210, 211, 212, 213, 214, 219, 222, 225, 228, 231, 233, 234, 235, 236, 237, 238, 239, 241, 244, 271, 273, 274, 275, 276, 335, 338, 370, 371, 374, 376, 379, 382, 383, 388], [0.0, 0.0, 0.0, 0.0, 0.0, 0.0, 0.0, 0.0, 0.0, 0.0, 0.0, 0.0, 0.0, 0.0, 0.0, 0.0, 0.0, 0.0, 0.0, 0.0, 0.0, 0.0, 0.0, 0.0, 0.0, 0.0, 0.0, 0.0, 0.0, 0.0, 0.0, 0.0, 0.2558, 0.9643, 0.9379, 0.0, 0.9342, 0.4278, 0.0, 0.0, 0.0, 0.0, 0.0, 0.0, 0.0, 0.001735, 0.0, 0.9681, 0.7554, 0.7991, 0.9558, 0.0, 0.963, 0.8207, 0.3029, 0.8403, 0.8974, 0.8697, 0.9282, 0.2796, 0.2111, 0.7657, 0.5441, 0.7946, 0.8149, 0.0, 0.0, 0.0, 0.0, 0.0, 0.0, 0.0, 0.0, 0.0, 0.0, 0.0, 0.0, 0.0, 0.0, 0.0, 0.0, 0.05598, 0.0, 0.0, 0.0, 0.0, 0.0, 0.0, 0.0, 0.0, 0.0, 0.0, 0.0, 0.0]): _vg.add([_i], _w, 'REPLACE')
_vg = ob_girl.vertex_groups.new(name='left_forarm')
for _i, _w in zip([198, 203, 204, 205, 206, 207, 208, 209, 210, 211, 212, 213, 214, 215, 216, 217, 218, 219, 220, 221, 223, 224, 225, 226, 229, 231, 232], [0.002275, 0.1769, 0.6912, 0.1611, 0.1017, 0.1221, 0.0715, 0.7079, 0.7614, 0.2628, 0.4554, 0.2025, 0.1933, 0.2446, 0.2242, 0.782, 0.9231, 0.7501, 0.7443, 0.002242, 0.1355, 0.09233, 0.1712, 0.1434, 0.004487, 0.02602, 0.01525]): _vg.add([_i], _w, 'REPLACE')
_vg = ob_girl.vertex_groups.new(name='left_hand')
for _i, _w in zip([210, 215, 216, 217, 218, 219, 220, 221, 222, 223, 224, 225, 226, 227, 228, 229, 230, 231, 232], [0.005011, 0.7604, 0.7887, 0.1949, 0.07322, 0.237, 0.2366, 0.9741, 0.9921, 0.8607, 0.907, 0.8271, 0.8537, 0.9976, 1.003, 0.9721, 0.9897, 0.9616, 0.9668]): _vg.add([_i], _w, 'REPLACE')
_vg = ob_girl.vertex_groups.new(name='right_arm')
for _i, _w in zip([43, 44, 47, 52, 55, 56, 59, 60, 120, 121, 123, 124, 125, 141, 234, 257, 258, 259, 260, 261, 262, 265, 266, 269, 271, 272, 273, 274, 275, 276, 277, 278, 279, 282, 334, 335, 336, 337, 338, 339, 340, 341, 342, 343, 344, 345, 346, 347, 348, 349, 350, 351, 370, 371, 372, 373, 374, 376, 377, 379, 387, 389, 393], [0.0, 0.0, 0.0, 0.0, 0.0, 0.0, 0.0, 0.0, 0.0, 0.0, 0.0, 0.0, 0.0, 0.0, 0.0, 0.0187, 0.9384, 0.9003, 0.1684, 0.9465, 0.3194, 0.01089, 0.2, 0.0, 0.0, 0.2, 0.0, 0.0, 0.0, 0.0, 0.0, 0.02574, 0.0, 0.0, 0.9316, 0.4283, 0.6657, 0.9592, 0.7986, 0.9244, 0.2445, 0.2876, 0.8519, 0.8302, 0.6932, 0.6539, 0.09667, 0.1985, 0.7595, 0.1941, 0.6465, 0.285, 0.0, 0.0, 0.0, 0.0, 0.0, 0.0, 0.0, 0.0, 0.0, 0.0, 0.0]): _vg.add([_i], _w, 'REPLACE')
_vg = ob_girl.vertex_groups.new(name='right_forarm')
for _i, _w in zip([334, 335, 340, 341, 342, 343, 344, 345, 346, 347, 348, 349, 350, 351, 356, 357], [0.0289, 0.0201, 0.7417, 0.6867, 0.1392, 0.1657, 0.2008, 0.3317, 0.8543, 0.727, 0.2337, 0.7907, 0.3228, 0.6864, 0.05173, 0.01609]): _vg.add([_i], _w, 'REPLACE')
_vg = ob_girl.vertex_groups.new(name='right_hand')
for _i, _w in zip([346, 347, 351, 352, 353, 354, 355, 356, 357, 358, 359, 360, 361, 362, 363, 364, 365, 366, 367, 368, 369], [0.04742, 0.07361, 0.003412, 0.9948, 1.001, 0.9711, 0.9926, 0.9385, 0.9615, 0.9989, 0.9999, 0.9958, 0.9992, 0.9875, 0.9909, 0.9998, 1.0, 0.9995, 0.9999, 0.9971, 0.9977]): _vg.add([_i], _w, 'REPLACE')
_vg = ob_girl.vertex_groups.new(name='left_leg')
for _i, _w in zip([136, 137, 140, 145, 146, 147, 148, 149, 150, 151, 152, 153, 154, 155, 156, 157, 158, 159, 160, 161, 162, 163, 164, 165, 166, 167, 263, 264, 268, 270, 280, 284, 286, 287, 288, 292, 293], [0.0, 0.8798, 0.9383, 0.08274, 0.06697, 0.1074, 0.9827, 0.9555, 0.9173, 0.9636, 0.9744, 1.002, 0.9122, 0.9584, 0.9282, 0.3089, 0.8006, 0.8592, 0.9164, 0.7517, 0.2724, 0.002661, 0.05806, 0.03477, 0.00268, 0.06242, 0.0, 0.01756, 0.0, 0.2764, 0.00727, 0.01915, 0.2686, 0.5355, 0.3838, 0.01927, 0.02053]): _vg.add([_i], _w, 'REPLACE')
_vg = ob_girl.vertex_groups.new(name='left_calf')
for _i, _w in zip([151, 157, 158, 159, 160, 161, 162, 163, 164, 165, 166, 167, 168, 169, 170, 171, 172, 173, 174, 175, 176, 177, 178, 179, 180, 181, 182, 183, 184, 185, 186, 187, 188, 189, 190, 191, 192, 193, 194], [0.02695, 0.6911, 0.1985, 0.1417, 0.08156, 0.2454, 0.7265, 0.9729, 0.9408, 0.9572, 0.9734, 0.9363, 0.9793, 0.986, 0.9774, 0.9892, 0.9952, 0.9777, 0.9907, 0.9782, 0.9729, 0.9802, 0.9815, 0.9732, 0.9788, 0.9593, 0.9509, 0.9602, 0.9477, 0.9495, 0.9575, 0.4732, 0.5527, 0.1301, 0.1156, 0.5619, 0.4812, 0.01285, 0.07723]): _vg.add([_i], _w, 'REPLACE')
_vg = ob_girl.vertex_groups.new(name='left_foot')
for _i, _w in zip([181, 182, 183, 184, 185, 186, 187, 188, 189, 190, 191, 192, 193, 194, 195, 196], [0.0307, 0.04684, 0.02937, 0.05214, 0.04959, 0.03439, 0.5268, 0.4472, 0.8699, 0.8844, 0.438, 0.5188, 0.9686, 0.9228, 0.9894, 0.9802]): _vg.add([_i], _w, 'REPLACE')
_vg = ob_girl.vertex_groups.new(name='right_leg')
for _i, _w in zip([136, 150, 154, 155, 156, 263, 264, 267, 268, 270, 278, 279, 280, 282, 283, 284, 285, 286, 287, 288, 289, 290, 291, 292, 293, 294, 295, 296, 297, 298, 299, 300, 301, 302, 303, 304, 305, 307, 310], [0.0321, 0.0434, 0.05717, 0.002623, 0.008006, 0.0, 0.8618, 0.9237, 0.0, 0.2145, 0.0506, 0.06476, 0.01528, 0.09382, 0.9839, 0.9375, 0.9386, 0.5444, 0.2582, 0.3455, 0.9943, 0.9825, 0.9996, 0.9405, 0.9417, 0.9323, 0.9473, 0.9673, 0.9801, 0.9505, 0.9303, 0.0785, 0.08728, 0.05598, 0.03286, 0.09175, 0.073, 0.005939, 0.0053]): _vg.add([_i], _w, 'REPLACE')
_vg = ob_girl.vertex_groups.new(name='right_calf')
for _i, _w in zip([294, 295, 296, 298, 299, 300, 301, 302, 303, 304, 305, 306, 307, 308, 309, 310, 311, 312, 313, 314, 315, 316, 317, 318, 319, 320, 321, 322, 323, 324, 325, 326, 327, 328, 329, 330, 331], [0.06755, 0.05144, 0.01638, 0.04239, 0.06907, 0.9208, 0.9116, 0.9436, 0.9583, 0.9071, 0.9264, 0.9749, 0.9676, 0.9848, 0.9917, 0.9678, 0.9812, 0.9717, 0.9665, 0.9751, 0.9759, 0.9669, 0.9724, 0.9613, 0.9543, 0.958, 0.9342, 0.956, 0.9681, 0.4694, 0.5458, 0.08972, 0.1256, 0.5619, 0.4875, 0.0355, 0.09132]): _vg.add([_i], _w, 'REPLACE')
_vg = ob_girl.vertex_groups.new(name='right_foot')
for _i, _w in zip([318, 319, 320, 321, 322, 323, 324, 325, 326, 327, 328, 329, 330, 331, 332, 333], [0.02611, 0.03935, 0.03357, 0.0655, 0.03565, 0.01316, 0.5305, 0.454, 0.9103, 0.8744, 0.4379, 0.5125, 0.9572, 0.9086, 0.9882, 0.9796]): _vg.add([_i], _w, 'REPLACE')
_vg = ob_girl.vertex_groups.new(name='root')
for _i, _w in zip([136, 263, 268, 286], [0.04803, 0.04947, 0.2803, 0.06623]): _vg.add([_i], _w, 'REPLACE')
_m = ob_girl.modifiers.new('Armature', 'ARMATURE')
_m.object = ob_armature

# ---- collection membership
col_collection_1.objects.link(ob_cube_001)
col_collection_1.objects.link(ob_cube)
col_collection_1.objects.link(ob_lamp)
col_collection_1.objects.link(ob_camera)
col_collection_2.objects.link(ob_sun_001)
col_collection_2.objects.link(ob_sun)
col_collection_2.objects.link(ob_armature)
col_collection_2.objects.link(ob_girl)

# ---- scene / render settings (as saved in the file)
scene.camera = ob_camera
scene.frame_start = 1; scene.frame_end = 25; scene.frame_set(1)
scene.render.engine = 'BLENDER_EEVEE_NEXT'
scene.render.resolution_percentage = 50
scene.render.dither_intensity = 0.0
scene.cycles.use_denoising = False
scene.cycles.samples = 128
scene.cycles.sampling_pattern = 'TABULATED_SOBOL'
scene.cycles.use_adaptive_sampling = False
scene.cycles.use_light_tree = False
scene.cycles.blur_glossy = 0.0
scene.cycles.sample_clamp_indirect = 0.0
scene.view_settings.view_transform = 'Standard'
bpy.context.view_layer.update()
